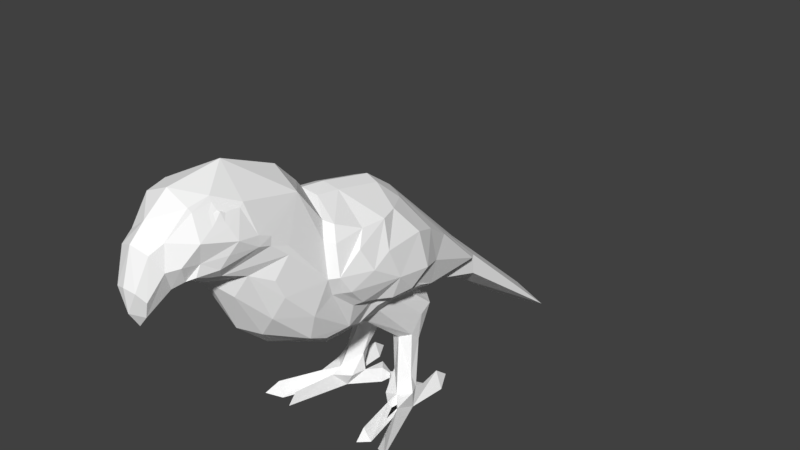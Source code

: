 # Source: ParrotAnimation.blend  (saved by Blender 2.79.0; exported with 4.5.12 LTS)
import bpy
from mathutils import Matrix  # noqa: F401  (used for matrix-valued properties, if any)

bpy.ops.wm.read_factory_settings(use_empty=True)
scene = bpy.context.scene
scene.name = 'Scene'

# ---- collections
col_collection_1 = bpy.data.collections.new('Collection 1'); scene.collection.children.link(col_collection_1)

# ---- materials (node trees are filled in below, after node groups)
mat_parrot_feathers = bpy.data.materials.new('Parrot Feathers')
mat_parrot_feathers.alpha_threshold = 0.0
mat_parrot_feathers.diffuse_color = (0.01726, 0.3838, 1.0, 1.0)
mat_parrot_feathers.roughness = 0.5
mat_parrot_fur = bpy.data.materials.new('Parrot Fur')
mat_parrot_fur.alpha_threshold = 0.0
mat_parrot_fur.diffuse_color = (1.0, 0.521, 0.001821, 1.0)
mat_parrot_fur.roughness = 0.5
mat_parrot_white = bpy.data.materials.new('Parrot White')
mat_parrot_white.alpha_threshold = 0.0
mat_parrot_white.roughness = 0.5
mat_parrot_eye = bpy.data.materials.new('Parrot Eye')
mat_parrot_eye.alpha_threshold = 0.0
mat_parrot_eye.diffuse_color = (0.01599, 0.01599, 0.01599, 1.0)
mat_parrot_eye.roughness = 0.5
mat_parrot_outline = bpy.data.materials.new('Parrot Outline')
mat_parrot_outline.alpha_threshold = 0.0
mat_parrot_outline.diffuse_color = (1.0, 1.0, 1.0, 1.0)
mat_parrot_outline.roughness = 0.5

# ---- material node trees
mat_parrot_feathers.use_nodes = True; mat_parrot_feathers.node_tree.nodes.clear()
_N = mat_parrot_feathers.node_tree.nodes; _L = mat_parrot_feathers.node_tree.links
n0 = _N.new('ShaderNodeOutputMaterial'); n0.name = 'Material Output'; n0.location = (300, 300)
n1 = _N.new('ShaderNodeBsdfDiffuse'); n1.name = 'Diffuse BSDF'; n1.location = (10, 300)
n1.inputs[0].default_value = (0.01764, 0.3813, 1.0, 1.0)
_L.new(n1.outputs[0], n0.inputs[0])
n0.is_active_output = True
mat_parrot_fur.use_nodes = True; mat_parrot_fur.node_tree.nodes.clear()
_N = mat_parrot_fur.node_tree.nodes; _L = mat_parrot_fur.node_tree.links
n0 = _N.new('ShaderNodeOutputMaterial'); n0.name = 'Material Output'; n0.location = (300, 300)
n1 = _N.new('ShaderNodeBsdfDiffuse'); n1.name = 'Diffuse BSDF'; n1.location = (10, 300)
n1.inputs[0].default_value = (1.0, 0.521, 0.001821, 1.0)
_L.new(n1.outputs[0], n0.inputs[0])
n0.is_active_output = True
mat_parrot_white.use_nodes = True; mat_parrot_white.node_tree.nodes.clear()
_N = mat_parrot_white.node_tree.nodes; _L = mat_parrot_white.node_tree.links
n0 = _N.new('ShaderNodeOutputMaterial'); n0.name = 'Material Output'; n0.location = (300, 300)
n1 = _N.new('ShaderNodeBsdfDiffuse'); n1.name = 'Diffuse BSDF'; n1.location = (10, 300)
_L.new(n1.outputs[0], n0.inputs[0])
n0.is_active_output = True
mat_parrot_eye.use_nodes = True; mat_parrot_eye.node_tree.nodes.clear()
_N = mat_parrot_eye.node_tree.nodes; _L = mat_parrot_eye.node_tree.links
n0 = _N.new('ShaderNodeOutputMaterial'); n0.name = 'Material Output'; n0.location = (300, 300)
n1 = _N.new('ShaderNodeBsdfDiffuse'); n1.name = 'Diffuse BSDF'; n1.location = (10, 300)
n1.inputs[0].default_value = (0.016, 0.016, 0.016, 1.0)
_L.new(n1.outputs[0], n0.inputs[0])
n0.is_active_output = True
mat_parrot_outline.use_nodes = True; mat_parrot_outline.node_tree.nodes.clear()
_N = mat_parrot_outline.node_tree.nodes; _L = mat_parrot_outline.node_tree.links
n0 = _N.new('ShaderNodeOutputMaterial'); n0.name = 'Material Output'; n0.location = (300, 300)
n1 = _N.new('ShaderNodeBsdfDiffuse'); n1.name = 'Diffuse BSDF'; n1.location = (10, 300)
n1.inputs[0].default_value = (1.0, 1.0, 1.0, 1.0)
_L.new(n1.outputs[0], n0.inputs[0])
n0.is_active_output = True

# ---- world
world_world = bpy.data.worlds.new('World'); scene.world = world_world
world_world.color = (0.05088, 0.05088, 0.05088)
world_world.use_sun_shadow = False
world_world.sun_shadow_jitter_overblur = 0.0
world_world.cycles.sampling_method = 'MANUAL'

# ---- meshes
me_parrot = bpy.data.meshes.new('Parrot')
me_parrot.from_pydata([(0.3512, 0.5355, 0.008905), (0.3277, 0.5771, 0.1201), (0.3277, 0.6593, 0.009444), (0.2524, 0.5846, 0.009262), (0.233, 0.5855, 0.1236), (0.3418, 0.6744, 0.07248), (0.3427, 0.899, 0.06573), (0.346, 0.9816, 0.0207), (0.3291, 0.9028, 0.01038), (0.3711, 0.8864, -0.0004723), (0.299, 0.577, 0.2418), (0.2009, 0.6272, 0.57), (0.3087, 0.4602, 0.08402), (0.2179, 0.5802, 0.2467), (0.1483, 0.6469, 0.5863), (0.1656, 0.7084, 0.5063), (0.2488, 0.703, 0.5108), (0.2488, 0.656, 0.595), (0.2011, 0.7094, 0.4823), (0.224, 0.4681, 0.07564), (0.2714, 0.4551, 0.006758), (0.3315, 0.4142, 0.008295), (0.3619, 0.5148, 0.1121), (0.06753, 0.6681, 0.008254), (0.1026, 0.7113, 0.0636), (0.07161, 0.6767, 0.06486), (0.1938, 0.5652, 0.06511), (0.3086, 0.3332, 0.05123), (0.3915, -0.02851, 0.01107), (0.3713, -0.08081, 0.0148), (0.3714, -0.03015, 0.04997), (0.413, 0.3185, 0.05189), (0.5518, -0.0266, 0.003472), (0.5719, -0.02097, 0.05383), (0.6169, -0.08571, 0.01171), (0.2159, 2.629, -0.05408), (0.1727, 1.574, 0.7454), (0.1555, 1.568, 0.8605), (0.1947, 1.083, 1.285), (0.1677, 0.1636, 0.9634), (0.2809, 0.714, 0.7615), (0.2635, 0.8256, 0.7897), (0.09849, 0.8421, 0.7441), (0.06587, 0.4452, 0.8135), (0.2976, 0.7929, 1.031), (0.2197, 1.072, 0.9435), (0.3516, 0.5846, 1.111), (0.05997, 0.6878, 0.9011), (0.1685, 0.7426, 0.9504), (0.1909, 0.9002, 0.7951), (0.251, 0.2475, 1.025), (0.276, 0.3931, 1.07), (0.3457, 0.1181, 1.161), (0.3455, 0.06845, 1.227), (0.3556, 0.02445, 1.246), (0.375, -0.1697, 1.313), (0.379, -0.4289, 1.622), (0.304, -0.3893, 1.856), (0.2501, -0.3448, 1.964), (0.2272, -0.5594, 2.252), (0.3198, -0.745, 1.985), (0.3029, -0.8805, 2.108), (0.302, -0.9912, 2.152), (0.2428, -1.042, 2.376), (0.1739, -1.238, 2.46), (0.1607, -1.387, 2.434), (0.3729, 0.313, 1.182), (0.2541, 0.5373, 1.089), (0.3564, -0.3697, 1.478), (0.3259, -0.1767, 1.117), (0.2708, -0.00889, 1.043), (0.05465, 2.634, -0.05661), (0.1634, -1.47, 2.015), (0.09749, -1.551, 1.967), (0.1985, -1.513, 2.121), (0.1358, -1.594, 2.098), (0.1223, -1.549, 2.258), (0.08289, -1.711, 1.925), (0.05856, -1.741, 1.984), (0.09384, -1.652, 2.206), (0.04387, -1.712, 1.816), (0.3029, -0.8806, 2.05), (0.216, -1.222, 1.969), (0.3244, -0.7448, 1.929), (0.3083, -0.9903, 2.09), (0.2531, -1.269, 2.033), (0.2101, -1.412, 2.028), (0.1315, -1.018, 1.677), (0.2327, -1.007, 1.873), (0.3022, -0.8468, 1.772), (0.3129, -0.7767, 1.618), (0.2498, -0.8228, 1.461), (0.1359, -0.8037, 1.291), (0.1501, -0.5364, 1.121), (0.2915, -0.5202, 1.178), (0.291, -0.366, 1.104), (0.1614, -0.223, 0.9537), (0.3435, -0.5432, 1.371), (0.2394, -1.06, 2.36), (0.2828, -1.212, 2.113), (0.3067, -1.153, 2.185), (0.2554, -1.402, 2.249), (0.168, -1.38, 2.417), (0.1799, -1.237, 2.44), (0.2143, -1.39, 2.107), (-0.3512, 0.5355, 0.008905), (-0.3277, 0.5771, 0.1201), (-0.3277, 0.6593, 0.009444), (-0.2524, 0.5846, 0.009262), (-0.233, 0.5855, 0.1236), (-0.3418, 0.6744, 0.07248), (-0.3427, 0.899, 0.06573), (-0.346, 0.9816, 0.0207), (-0.3291, 0.9028, 0.01038), (-0.3711, 0.8864, -0.0004723), (-0.299, 0.577, 0.2418), (-0.2009, 0.6272, 0.57), (-0.3087, 0.4602, 0.08402), (-0.2179, 0.5802, 0.2467), (-0.1483, 0.6469, 0.5863), (-0.1656, 0.7084, 0.5063), (-0.2488, 0.703, 0.5108), (-0.2488, 0.656, 0.595), (-0.2011, 0.7094, 0.4823), (-0.224, 0.4681, 0.07564), (-0.2714, 0.4551, 0.006758), (-0.3315, 0.4142, 0.008295), (-0.3619, 0.5148, 0.1121), (-0.06753, 0.6681, 0.008254), (-0.1026, 0.7113, 0.0636), (-0.07161, 0.6767, 0.06486), (-0.1938, 0.5652, 0.06511), (-0.3086, 0.3332, 0.05123), (-0.3915, -0.02851, 0.01107), (-0.3713, -0.08081, 0.0148), (-0.3714, -0.03015, 0.04997), (-0.413, 0.3185, 0.05189), (-0.5518, -0.0266, 0.003472), (-0.5719, -0.02097, 0.05383), (-0.6169, -0.08571, 0.01171), (0.0, 1.544, 0.69), (0.0, 2.566, -0.03924), (-0.2159, 2.629, -0.05408), (-0.1727, 1.574, 0.7454), (-0.1555, 1.568, 0.8605), (0.0, 2.563, 0.06159), (0.0, 1.504, 0.9865), (0.0, 0.6822, 1.768), (-0.1947, 1.083, 1.285), (0.4115, -0.3016, 1.492), (0.4319, -0.3549, 1.622), (0.3779, -0.07058, 1.84), (0.3809, 0.7542, 1.264), (0.4231, 0.4748, 1.218), (0.4108, 0.05319, 1.283), (0.4017, 0.09279, 1.266), (0.0, -0.02675, 2.049), (0.0, 0.4354, 1.946), (0.0, 0.2445, 0.9027), (-0.1677, 0.1636, 0.9634), (-0.2809, 0.714, 0.7615), (-0.2635, 0.8256, 0.7897), (-0.09849, 0.8421, 0.7441), (-0.06587, 0.4452, 0.8135), (0.0, 0.3957, 0.9251), (-0.2976, 0.7929, 1.031), (0.4771, 0.3607, 1.257), (-0.2197, 1.072, 0.9435), (0.3159, -0.2791, 1.93), (-0.3516, 0.5846, 1.111), (-0.05997, 0.6878, 0.9011), (-0.1685, 0.7426, 0.9504), (-0.1909, 0.9002, 0.7951), (-0.251, 0.2475, 1.025), (-0.276, 0.3931, 1.07), (-0.3457, 0.1181, 1.161), (-0.3455, 0.06845, 1.227), (0.3644, -0.3192, 1.833), (0.484, -0.07591, 1.57), (-0.3556, 0.02445, 1.246), (-0.375, -0.1697, 1.313), (0.432, -0.1551, 1.736), (0.5018, 0.189, 1.414), (0.487, 0.5154, 1.349), (-0.379, -0.4289, 1.622), (-0.304, -0.3893, 1.856), (-0.2501, -0.3448, 1.964), (0.0, -0.26, 2.083), (0.0, -0.3279, 2.164), (-0.2272, -0.5594, 2.252), (-0.3198, -0.745, 1.985), (-0.3029, -0.8805, 2.108), (-0.302, -0.9912, 2.152), (-0.2428, -1.042, 2.376), (0.0, -0.9672, 2.542), (0.0, -0.5116, 2.351), (-0.1739, -1.238, 2.46), (0.0, -1.381, 2.499), (-0.1607, -1.387, 2.434), (0.3548, 0.7171, 1.516), (0.4287, 0.4873, 1.613), (-0.3729, 0.313, 1.182), (-0.2541, 0.5373, 1.089), (-0.3564, -0.3697, 1.478), (-0.3259, -0.1767, 1.117), (-0.2708, -0.00889, 1.043), (-0.05465, 2.634, -0.05661), (-1.257e-10, -1.464, 1.939), (-0.1634, -1.47, 2.015), (-0.09749, -1.551, 1.967), (-0.1985, -1.513, 2.121), (-0.1358, -1.594, 2.098), (-0.1223, -1.549, 2.258), (-1.257e-10, -1.559, 2.356), (-0.08289, -1.711, 1.925), (-0.05856, -1.741, 1.984), (-1.257e-10, -1.741, 1.829), (-1.257e-10, -1.754, 2.002), (-1.257e-10, -1.712, 1.742), (-1.257e-10, -1.677, 2.246), (-0.09384, -1.652, 2.206), (-0.04387, -1.712, 1.816), (-1.257e-10, -1.672, 1.827), (-0.3029, -0.8806, 2.05), (-0.216, -1.222, 1.969), (-0.3244, -0.7448, 1.929), (-0.3083, -0.9903, 2.09), (-0.2531, -1.269, 2.033), (-0.2101, -1.412, 2.028), (0.0, -1.44, 1.942), (0.0, -1.309, 1.899), (0.0, -1.102, 1.782), (-0.1315, -1.018, 1.677), (-0.2327, -1.007, 1.873), (-0.3022, -0.8468, 1.772), (-0.3129, -0.7767, 1.618), (-0.2498, -0.8228, 1.461), (0.0, -0.8924, 1.326), (-0.1359, -0.8037, 1.291), (-0.1501, -0.5364, 1.121), (-0.2915, -0.5202, 1.178), (-0.291, -0.366, 1.104), (0.0, -0.6244, 1.088), (0.0, -0.1345, 0.8522), (-0.1614, -0.223, 0.9537), (-0.3435, -0.5432, 1.371), (-0.2394, -1.06, 2.36), (-0.2828, -1.212, 2.113), (-0.3067, -1.153, 2.185), (-0.2554, -1.402, 2.249), (-0.168, -1.38, 2.417), (-0.1799, -1.237, 2.44), (-0.2143, -1.39, 2.107), (0.08581, 0.7105, 0.0158), (-0.08566, 0.7106, 0.01581), (0.03151, 0.7235, 0.01519), (-0.03141, 0.7234, 0.01532), (0.2361, -1.142, 2.356), (0.2063, -1.231, 2.397), (0.2698, -1.189, 2.269), (0.2004, -1.281, 2.385), (0.2441, -1.299, 2.301), (-0.2361, -1.142, 2.356), (-0.2063, -1.231, 2.397), (-0.2698, -1.189, 2.269), (-0.2004, -1.281, 2.385), (-0.2441, -1.299, 2.301), (-0.2135, -1.3, 1.994), (0.2134, -1.306, 1.996), (-0.2892, -0.9171, 2.169), (0.2892, -0.9171, 2.169), (0.2345, -1.183, 2.355), (0.2196, -1.227, 2.375), (0.2513, -1.206, 2.311), (0.2343, -1.22, 2.364), (0.2166, -1.252, 2.369), (0.2384, -1.262, 2.327), (-0.2345, -1.183, 2.355), (-0.2196, -1.227, 2.375), (-0.2513, -1.206, 2.311), (-0.2343, -1.22, 2.364), (-0.2166, -1.252, 2.369), (-0.2384, -1.262, 2.327), (-0.09076, -0.201, 2.035), (-0.09076, 0.008957, 2.004), (-0.09076, 0.647, 1.752), (-0.09076, 0.4249, 1.912), (-0.4286, 0.4892, 1.611), (-0.3547, 0.719, 1.514), (-0.4869, 0.5173, 1.347), (-0.5017, 0.1908, 1.412), (-0.432, -0.1532, 1.734), (-0.4839, -0.07406, 1.568), (-0.3644, -0.3173, 1.831), (-0.3158, -0.2773, 1.928), (-0.477, 0.3625, 1.255), (-0.4017, 0.09464, 1.264), (-0.4108, 0.05504, 1.281), (-0.4231, 0.4767, 1.216), (-0.3808, 0.7561, 1.262), (-0.3779, -0.06873, 1.838), (-0.4319, -0.353, 1.62), (-0.4115, -0.2997, 1.49), (-0.3842, 0.1535, 1.827), (-0.4539, -0.2616, 1.491), (-0.3242, 0.3305, 1.816), (-0.1876, 0.5591, 1.773), (-0.266, 1.008, 1.317), (-0.3586, 0.7466, 1.082), (-0.2307, 1.444, 0.9347), (-0.4283, -0.1197, 1.342), (-0.4665, 0.1032, 1.632), (-0.4561, 0.1843, 1.257), (-0.4264, 0.3147, 1.224), (-0.4072, 0.5592, 1.16), (-0.2885, 0.9977, 1.009), (0.3842, 0.1517, 1.829), (0.454, -0.2634, 1.493), (0.3242, 0.3286, 1.818), (0.1876, 0.5573, 1.775), (0.2661, 1.006, 1.319), (0.09081, 0.007107, 2.007), (0.3587, 0.7448, 1.084), (0.2308, 1.442, 0.9368), (0.09081, 0.4231, 1.914), (0.4283, -0.1215, 1.344), (0.4665, 0.1013, 1.634), (0.09081, -0.2028, 2.037), (0.4561, 0.1824, 1.259), (0.4264, 0.3129, 1.227), (0.09081, 0.6452, 1.754), (0.4072, 0.5574, 1.162)], [], [(2, 0, 3), (4, 2, 3), (5, 2, 4), (5, 4, 1), (9, 7, 6), (8, 7, 9), (8, 6, 7), (0, 9, 6), (0, 6, 5), (2, 9, 0), (2, 8, 9), (2, 5, 8), (6, 8, 5), (5, 1, 0), (11, 12, 10), (13, 12, 11), (14, 13, 11), (15, 13, 14), (17, 10, 16), (11, 10, 17), (13, 15, 18), (26, 19, 13), (20, 19, 26), (21, 20, 0), (22, 1, 10), (22, 0, 1), (20, 3, 0), (23, 3, 20), (23, 253, 3), (26, 24, 25), (4, 18, 16), (4, 16, 1), (4, 3, 26), (24, 26, 3), (24, 253, 255), (16, 10, 1), (18, 4, 13), (4, 26, 13), (20, 26, 23), (25, 23, 26), (130, 128, 256), (10, 12, 22), (28, 27, 30), (28, 21, 27), (29, 20, 21), (29, 21, 28), (29, 28, 30), (30, 27, 29), (29, 27, 20), (27, 21, 12), (27, 19, 20), (27, 12, 19), (31, 12, 21), (32, 31, 21), (33, 31, 32), (33, 32, 34), (0, 34, 32), (31, 34, 0), (31, 22, 12), (0, 22, 31), (21, 0, 32), (34, 31, 33), (19, 12, 13), (14, 42, 15), (37, 36, 35), (145, 37, 35), (146, 37, 145), (35, 71, 145), (35, 141, 71), (147, 38, 146), (43, 42, 14), (164, 42, 43), (164, 43, 158), (65, 76, 102), (65, 213, 76), (45, 37, 44), (37, 146, 38), (45, 36, 37), (48, 42, 47), (49, 42, 48), (41, 49, 48), (50, 17, 40), (51, 50, 40), (59, 61, 60), (62, 61, 270), (63, 62, 270), (194, 63, 59), (195, 59, 188), (194, 59, 195), (64, 63, 194), (197, 64, 194), (65, 64, 197), (57, 59, 60), (58, 59, 57), (187, 188, 59), (187, 59, 58), (67, 51, 41), (67, 41, 48), (40, 41, 51), (66, 53, 52), (46, 322, 331), (58, 327, 187), (157, 321, 324), (156, 327, 321), (38, 323, 37), (56, 177, 57), (66, 155, 53), (55, 149, 68), (57, 60, 56), (68, 150, 56), (54, 155, 154), (147, 320, 38), (54, 325, 55), (55, 68, 69), (69, 54, 55), (54, 69, 70), (54, 70, 53), (57, 168, 58), (52, 53, 70), (39, 17, 50), (66, 331, 329), (44, 323, 322), (157, 330, 147), (43, 39, 158), (11, 39, 43), (17, 39, 11), (14, 11, 43), (36, 140, 35), (141, 35, 140), (73, 207, 72), (74, 73, 72), (75, 73, 74), (76, 75, 74), (79, 75, 76), (213, 79, 76), (219, 79, 213), (80, 218, 222), (78, 80, 77), (216, 80, 78), (217, 216, 78), (78, 219, 217), (79, 219, 78), (77, 79, 78), (75, 79, 77), (80, 75, 77), (73, 80, 222), (73, 75, 80), (207, 73, 222), (216, 218, 80), (81, 82, 83), (84, 82, 81), (85, 82, 84), (86, 268, 85), (89, 83, 88), (83, 82, 88), (230, 88, 82), (231, 88, 230), (87, 88, 231), (90, 89, 88), (91, 90, 88), (92, 91, 87), (237, 92, 87), (237, 87, 231), (91, 88, 87), (92, 237, 242), (93, 92, 242), (94, 92, 93), (95, 94, 93), (96, 242, 243), (93, 242, 96), (93, 96, 95), (91, 92, 94), (97, 90, 91), (97, 91, 94), (86, 230, 268), (86, 229, 230), (251, 265, 250), (249, 264, 248), (101, 259, 261), (250, 266, 249), (104, 100, 101), (99, 100, 104), (164, 47, 42), (41, 18, 49), (17, 16, 40), (16, 41, 40), (42, 18, 15), (103, 260, 258), (86, 207, 229), (74, 104, 101), (101, 76, 74), (104, 85, 99), (86, 104, 72), (98, 64, 103), (102, 64, 65), (98, 62, 63), (85, 84, 99), (84, 100, 99), (84, 61, 62), (60, 81, 83), (56, 60, 83), (83, 89, 56), (90, 56, 89), (97, 56, 90), (56, 97, 68), (68, 97, 69), (97, 94, 69), (95, 69, 94), (96, 69, 95), (69, 96, 70), (243, 39, 96), (96, 39, 70), (70, 50, 52), (66, 50, 51), (46, 51, 67), (44, 67, 48), (44, 48, 45), (48, 47, 45), (36, 45, 140), (45, 47, 140), (107, 108, 105), (109, 108, 107), (110, 109, 107), (110, 106, 109), (114, 111, 112), (113, 114, 112), (113, 112, 111), (105, 111, 114), (105, 110, 111), (107, 105, 114), (107, 114, 113), (107, 113, 110), (111, 110, 113), (110, 105, 106), (116, 115, 117), (118, 116, 117), (119, 116, 118), (120, 119, 118), (122, 121, 115), (116, 122, 115), (118, 123, 120), (131, 118, 124), (125, 131, 124), (126, 105, 125), (127, 115, 106), (127, 106, 105), (125, 105, 108), (128, 125, 108), (128, 108, 254), (131, 130, 129), (109, 121, 123), (109, 106, 121), (109, 131, 108), (129, 108, 131), (128, 254, 256), (121, 106, 115), (123, 118, 109), (109, 118, 131), (125, 128, 131), (130, 131, 128), (253, 23, 255), (115, 127, 117), (133, 135, 132), (133, 132, 126), (134, 126, 125), (134, 133, 126), (134, 135, 133), (135, 134, 132), (134, 125, 132), (132, 117, 126), (132, 125, 124), (132, 124, 117), (136, 126, 117), (137, 126, 136), (138, 137, 136), (138, 139, 137), (105, 137, 139), (136, 105, 139), (136, 117, 127), (105, 136, 127), (126, 137, 105), (139, 138, 136), (124, 118, 117), (119, 120, 162), (144, 142, 143), (145, 142, 144), (146, 145, 144), (142, 145, 206), (142, 206, 141), (147, 146, 148), (182, 183, 200), (182, 166, 183), (328, 155, 329), (331, 153, 329), (329, 166, 328), (329, 153, 166), (166, 182, 328), (200, 326, 182), (326, 316, 178), (168, 321, 327), (150, 181, 151), (149, 325, 317), (163, 119, 162), (164, 163, 162), (164, 158, 163), (198, 250, 212), (213, 198, 212), (317, 325, 182), (325, 154, 182), (182, 154, 328), (144, 148, 146), (167, 144, 143), (322, 153, 331), (171, 170, 162), (172, 171, 162), (161, 171, 172), (173, 160, 122), (174, 160, 173), (323, 152, 322), (152, 323, 320), (321, 151, 316), (321, 168, 151), (324, 316, 318), (189, 190, 191), (192, 269, 191), (193, 269, 192), (194, 189, 193), (195, 188, 189), (194, 195, 189), (196, 194, 193), (197, 194, 196), (198, 197, 196), (185, 190, 189), (186, 185, 189), (187, 189, 188), (187, 186, 189), (324, 321, 316), (318, 319, 324), (324, 319, 330), (166, 153, 183), (183, 199, 200), (153, 152, 183), (183, 152, 199), (202, 161, 174), (202, 171, 161), (160, 174, 161), (201, 175, 176), (152, 320, 199), (199, 320, 330), (147, 307, 285), (179, 310, 297), (157, 284, 156), (180, 302, 310), (201, 314, 169), (156, 283, 187), (169, 308, 165), (185, 294, 293), (186, 283, 294), (185, 184, 190), (179, 296, 176), (148, 309, 307), (167, 309, 144), (165, 315, 167), (180, 204, 203), (204, 180, 179), (179, 205, 204), (179, 176, 205), (201, 296, 313), (175, 205, 176), (159, 173, 122), (203, 301, 302), (184, 293, 301), (157, 285, 286), (163, 158, 159), (116, 163, 159), (122, 116, 159), (119, 163, 116), (143, 142, 140), (141, 140, 142), (209, 208, 207), (210, 208, 209), (211, 210, 209), (212, 210, 211), (220, 212, 211), (213, 212, 220), (219, 213, 220), (221, 222, 218), (215, 214, 221), (216, 215, 221), (217, 215, 216), (215, 217, 219), (220, 215, 219), (214, 215, 220), (211, 214, 220), (221, 214, 211), (209, 222, 221), (209, 221, 211), (207, 222, 209), (216, 221, 218), (223, 225, 224), (226, 223, 224), (227, 226, 224), (228, 227, 267), (234, 233, 225), (225, 233, 224), (230, 224, 233), (231, 230, 233), (232, 231, 233), (235, 233, 234), (236, 233, 235), (238, 232, 236), (237, 232, 238), (237, 231, 232), (236, 232, 233), (238, 242, 237), (239, 242, 238), (240, 239, 238), (241, 239, 240), (244, 243, 242), (239, 244, 242), (239, 241, 244), (236, 240, 238), (245, 236, 235), (245, 240, 236), (228, 267, 230), (228, 230, 229), (102, 261, 260), (251, 262, 263), (246, 264, 262), (98, 259, 100), (252, 249, 248), (247, 252, 248), (164, 162, 170), (161, 123, 121), (122, 160, 121), (121, 160, 161), (162, 123, 172), (103, 257, 98), (228, 207, 208), (252, 210, 249), (212, 249, 210), (252, 227, 228), (228, 208, 252), (196, 246, 251), (250, 196, 251), (246, 192, 248), (227, 247, 226), (248, 226, 247), (226, 191, 223), (190, 223, 191), (184, 225, 190), (225, 184, 234), (235, 234, 184), (245, 235, 184), (184, 203, 245), (203, 204, 245), (245, 204, 240), (241, 240, 204), (244, 241, 204), (204, 205, 244), (159, 243, 244), (244, 205, 159), (173, 205, 175), (173, 201, 174), (174, 169, 202), (202, 165, 171), (165, 167, 171), (171, 167, 170), (143, 140, 167), (167, 140, 170), (47, 164, 140), (140, 164, 170), (129, 130, 256), (253, 24, 3), (23, 25, 255), (254, 108, 129), (25, 24, 255), (254, 129, 256), (141, 206, 145), (145, 71, 141), (260, 276, 275), (265, 282, 266), (261, 273, 276), (258, 271, 257), (266, 279, 264), (263, 277, 278), (258, 275, 272), (263, 281, 265), (257, 273, 259), (262, 279, 277), (65, 197, 213), (251, 263, 265), (249, 266, 264), (101, 100, 259), (250, 265, 266), (41, 16, 18), (42, 49, 18), (103, 102, 260), (86, 72, 207), (74, 72, 104), (101, 102, 76), (104, 86, 85), (98, 63, 64), (102, 103, 64), (98, 100, 62), (84, 62, 100), (84, 81, 61), (60, 61, 81), (243, 158, 39), (70, 39, 50), (66, 52, 50), (46, 66, 51), (44, 46, 67), (213, 197, 198), (102, 101, 261), (251, 246, 262), (246, 248, 264), (98, 257, 259), (161, 172, 123), (162, 120, 123), (103, 258, 257), (228, 229, 207), (252, 208, 210), (212, 250, 249), (252, 247, 227), (196, 193, 246), (250, 198, 196), (246, 193, 192), (248, 192, 226), (226, 192, 191), (190, 225, 223), (159, 158, 243), (173, 159, 205), (173, 175, 201), (174, 201, 169), (202, 169, 165), (230, 267, 224), (267, 227, 224), (85, 268, 82), (268, 230, 82), (274, 273, 271), (191, 269, 189), (269, 193, 189), (270, 61, 59), (270, 59, 63), (272, 275, 274), (274, 271, 272), (276, 274, 275), (274, 276, 273), (280, 277, 279), (278, 280, 281), (280, 278, 277), (282, 281, 280), (280, 279, 282), (260, 261, 276), (265, 281, 282), (261, 259, 273), (258, 272, 271), (266, 282, 279), (263, 262, 277), (258, 260, 275), (263, 278, 281), (257, 271, 273), (262, 264, 279), (288, 285, 307), (299, 288, 307), (289, 288, 299), (298, 289, 299), (289, 287, 288), (295, 289, 298), (286, 285, 306), (305, 286, 306), (286, 303, 284), (286, 305, 303), (284, 300, 294), (284, 303, 300), (299, 307, 309), (309, 308, 299), (315, 308, 309), (308, 314, 298), (290, 312, 297), (310, 290, 297), (304, 290, 310), (302, 304, 310), (301, 300, 291), (294, 283, 284), (311, 292, 303), (287, 290, 311), (295, 312, 290), (313, 295, 298), (313, 312, 295), (314, 313, 298), (312, 313, 296), (290, 289, 295), (290, 287, 289), (287, 305, 306), (287, 306, 288), (305, 287, 311), (311, 303, 305), (294, 300, 293), (292, 290, 304), (292, 311, 290), (293, 300, 301), (300, 303, 291), (291, 303, 292), (292, 301, 291), (292, 304, 301), (296, 297, 312), (304, 302, 301), (288, 306, 285), (299, 308, 298), (200, 319, 318), (200, 199, 319), (318, 326, 200), (326, 318, 316), (168, 177, 151), (178, 317, 182), (178, 182, 326), (177, 150, 151), (151, 181, 316), (181, 178, 316), (178, 181, 150), (178, 150, 317), (155, 328, 154), (317, 150, 149), (199, 330, 319), (152, 153, 322), (46, 44, 322), (58, 168, 327), (157, 156, 321), (156, 187, 327), (38, 320, 323), (56, 150, 177), (66, 329, 155), (55, 325, 149), (68, 149, 150), (54, 53, 155), (147, 330, 320), (54, 154, 325), (57, 177, 168), (66, 46, 331), (44, 37, 323), (157, 324, 330), (147, 148, 307), (179, 180, 310), (157, 286, 284), (180, 203, 302), (201, 313, 314), (156, 284, 283), (169, 314, 308), (185, 186, 294), (186, 187, 283), (179, 297, 296), (148, 144, 309), (167, 315, 309), (165, 308, 315), (201, 176, 296), (203, 184, 301), (184, 185, 293), (157, 147, 285)])
me_parrot.polygons.foreach_set('material_index', [3, 3, 3, 3, 3, 3, 3, 3, 3, 3, 3, 3, 3, 3, 3, 3, 3, 3, 3, 3, 3, 3, 3, 3, 3, 3, 3, 3, 3, 3, 3, 3, 3, 3, 3, 3, 3, 3, 3, 3, 3, 3, 3, 3, 3, 3, 3, 3, 3, 3, 3, 3, 3, 3, 3, 3, 3, 3, 3, 3, 3, 3, 3, 1, 0, 0, 0, 0, 0, 0, 1, 1, 1, 2, 2, 0, 0, 0, 1, 1, 1, 1, 1, 0, 1, 1, 0, 0, 0, 0, 0, 0, 0, 0, 0, 0, 1, 1, 1, 1, 0, 0, 0, 0, 0, 0, 0, 0, 0, 0, 0, 0, 0, 1, 1, 1, 1, 0, 1, 1, 0, 0, 0, 1, 1, 1, 1, 0, 0, 3, 3, 3, 3, 3, 3, 3, 3, 3, 3, 3, 3, 3, 3, 3, 3, 3, 3, 3, 3, 1, 1, 1, 1, 1, 1, 1, 1, 1, 1, 1, 1, 1, 1, 1, 1, 1, 1, 1, 1, 1, 1, 1, 1, 1, 1, 1, 2, 2, 2, 2, 2, 1, 1, 1, 1, 1, 1, 2, 1, 2, 2, 1, 3, 2, 2, 1, 1, 1, 1, 1, 1, 1, 1, 1, 1, 1, 1, 1, 1, 1, 1, 1, 1, 1, 1, 1, 1, 1, 0, 1, 3, 3, 3, 3, 3, 3, 3, 3, 3, 3, 3, 3, 3, 3, 3, 3, 3, 3, 3, 3, 3, 3, 3, 3, 3, 3, 3, 3, 3, 3, 3, 3, 3, 3, 3, 3, 3, 3, 3, 3, 3, 3, 3, 3, 3, 3, 3, 3, 3, 3, 3, 3, 3, 3, 3, 3, 3, 3, 3, 3, 3, 3, 3, 1, 0, 0, 0, 0, 0, 0, 0, 0, 0, 0, 0, 0, 0, 0, 0, 0, 0, 0, 1, 1, 1, 2, 2, 0, 0, 0, 0, 0, 0, 1, 1, 1, 1, 1, 0, 0, 0, 0, 0, 0, 1, 1, 0, 0, 0, 0, 0, 0, 0, 0, 0, 0, 0, 0, 0, 0, 0, 0, 0, 1, 1, 1, 1, 0, 0, 0, 0, 0, 0, 0, 0, 0, 0, 0, 0, 0, 0, 0, 0, 1, 1, 1, 1, 0, 1, 1, 0, 0, 0, 1, 1, 1, 1, 0, 0, 3, 3, 3, 3, 3, 3, 3, 3, 3, 3, 3, 3, 3, 3, 3, 3, 3, 3, 3, 3, 1, 1, 1, 1, 1, 1, 1, 1, 1, 1, 1, 1, 1, 1, 1, 1, 1, 1, 1, 1, 1, 1, 1, 1, 1, 1, 1, 2, 2, 2, 2, 2, 1, 1, 1, 1, 1, 1, 2, 3, 2, 2, 1, 3, 2, 2, 1, 1, 1, 1, 1, 1, 1, 1, 1, 1, 1, 1, 1, 1, 1, 1, 1, 1, 1, 1, 1, 1, 1, 0, 1, 1, 1, 3, 3, 3, 3, 3, 3, 0, 0, 2, 2, 2, 2, 2, 2, 2, 2, 2, 2, 2, 2, 2, 2, 2, 1, 1, 2, 3, 3, 2, 1, 2, 2, 1, 1, 1, 1, 1, 1, 1, 1, 1, 2, 2, 2, 2, 2, 1, 1, 2, 1, 3, 2, 1, 2, 2, 1, 1, 1, 1, 1, 1, 1, 1, 1, 1, 1, 1, 1, 3, 0, 0, 0, 0, 3, 3, 3, 3, 3, 3, 3, 3, 3, 2, 2, 2, 2, 2, 2, 2, 2, 2, 2, 0, 0, 0, 0, 0, 0, 0, 0, 0, 0, 0, 0, 0, 0, 0, 0, 0, 0, 0, 0, 0, 0, 0, 0, 0, 0, 0, 0, 0, 0, 0, 0, 0, 0, 0, 0, 0, 0, 0, 0, 0, 0, 0, 0, 0, 0, 0, 0, 0, 0, 0, 0, 0, 0, 0, 0, 0, 0, 0, 0, 0, 0, 0, 0, 0, 0, 0, 0, 0, 0, 0, 0, 0, 0, 0, 0, 0, 0, 0, 0, 0, 0, 0, 0, 0, 0, 0, 0, 0, 0, 0, 0, 0, 0, 0, 0])
me_parrot.materials.append(mat_parrot_feathers)
me_parrot.materials.append(mat_parrot_fur)
me_parrot.materials.append(mat_parrot_white)
me_parrot.materials.append(mat_parrot_eye)
me_parrot.use_remesh_preserve_volume = False
me_parrot.use_remesh_preserve_attributes = False
me_parrot.use_mirror_vertex_groups = False
me_parrot.update()
me_parrot_outline = bpy.data.meshes.new('Parrot Outline')
me_parrot_outline.from_pydata([(0.3852, 0.543, -0.02697), (0.366, 0.6048, 0.1362), (0.2979, 0.673, -0.02832), (0.2455, 0.6099, -0.03332), (0.2146, 0.632, 0.1236), (0.3596, 0.7071, 0.1059), (0.3395, 0.9094, 0.1145), (0.3459, 1.032, 0.01796), (0.287, 0.9096, -0.01569), (0.4093, 0.8916, -0.03229), (0.3455, 0.5658, 0.2565), (0.2047, 0.5787, 0.5585), (0.3078, 0.431, 0.1246), (0.1701, 0.5656, 0.2469), (0.1055, 0.629, 0.5676), (0.1262, 0.7307, 0.4849), (0.2876, 0.733, 0.5011), (0.2942, 0.6366, 0.5875), (0.1997, 0.7543, 0.4603), (0.1848, 0.4377, 0.08177), (0.2488, 0.4438, -0.03639), (0.3341, 0.4001, -0.03962), (0.4067, 0.5133, 0.1343), (0.03816, 0.6462, -0.02576), (0.1145, 0.7489, 0.09439), (0.04151, 0.6646, 0.1029), (0.1512, 0.5681, 0.09105), (0.3018, 0.3229, 0.09969), (0.4339, -0.03297, -0.01506), (0.3679, -0.1299, 0.005715), (0.3694, -0.04339, 0.09814), (0.4157, 0.3132, 0.1015), (0.5204, -0.05073, -0.02698), (0.577, -0.03093, 0.1026), (0.6459, -0.126, 0.005286), (0.2528, 2.655, -0.07575), (0.2171, 1.564, 0.7249), (0.1922, 1.592, 0.8845), (0.2125, 1.115, 1.32), (0.1936, 0.1554, 0.9214), (0.3308, 0.716, 0.7594), (0.3056, 0.852, 0.7952), (0.06032, 0.8735, 0.7365), (0.03033, 0.4319, 0.7809), (0.3269, 0.7863, 0.9907), (0.252, 1.067, 0.9056), (0.3772, 0.5771, 1.069), (0.04305, 0.6997, 0.8556), (0.2058, 0.7705, 0.9322), (0.1951, 0.9493, 0.8038), (0.2928, 0.2403, 0.9982), (0.3206, 0.3914, 1.048), (0.3924, 0.1114, 1.144), (0.3875, 0.06073, 1.201), (0.3959, 0.0206, 1.216), (0.4182, -0.1834, 1.292), (0.4267, -0.444, 1.623), (0.3494, -0.3966, 1.875), (0.2863, -0.3354, 1.997), (0.2637, -0.5405, 2.28), (0.369, -0.7439, 1.993), (0.3521, -0.8777, 2.116), (0.3509, -0.9879, 2.162), (0.286, -1.042, 2.401), (0.2087, -1.244, 2.495), (0.1941, -1.407, 2.465), (0.4087, 0.3071, 1.148), (0.293, 0.5417, 1.058), (0.403, -0.3821, 1.465), (0.3703, -0.1793, 1.094), (0.3095, -0.008985, 1.012), (0.04158, 2.673, -0.08501), (0.1992, -1.483, 1.983), (0.1357, -1.548, 1.935), (0.2424, -1.536, 2.115), (0.18, -1.617, 2.095), (0.1565, -1.578, 2.28), (0.1266, -1.733, 1.914), (0.08558, -1.783, 1.987), (0.1277, -1.684, 2.224), (0.08476, -1.721, 1.789), (0.3524, -0.8869, 2.046), (0.2497, -1.234, 1.935), (0.3737, -0.7531, 1.93), (0.3574, -0.9925, 2.081), (0.2983, -1.281, 2.015), (0.2498, -1.435, 2.008), (0.1539, -1.059, 1.661), (0.2723, -1.031, 1.854), (0.349, -0.8642, 1.77), (0.3594, -0.7939, 1.612), (0.286, -0.8525, 1.444), (0.1586, -0.8367, 1.261), (0.1708, -0.5595, 1.081), (0.3278, -0.5389, 1.149), (0.3279, -0.3793, 1.073), (0.1877, -0.2339, 0.9126), (0.3914, -0.5537, 1.362), (0.2869, -1.07, 2.372), (0.3307, -1.224, 2.106), (0.3563, -1.158, 2.19), (0.3012, -1.42, 2.257), (0.2123, -1.394, 2.435), (0.2259, -1.245, 2.458), (0.2615, -1.404, 2.098), (-0.3852, 0.543, -0.02697), (-0.366, 0.6048, 0.1362), (-0.2979, 0.673, -0.02832), (-0.2455, 0.6099, -0.03332), (-0.2146, 0.632, 0.1236), (-0.3596, 0.7071, 0.1059), (-0.3395, 0.9094, 0.1145), (-0.3459, 1.032, 0.01796), (-0.287, 0.9096, -0.01569), (-0.4093, 0.8916, -0.03229), (-0.3455, 0.5658, 0.2565), (-0.2047, 0.5787, 0.5585), (-0.3078, 0.431, 0.1246), (-0.1701, 0.5656, 0.2469), (-0.1055, 0.629, 0.5676), (-0.1262, 0.7307, 0.4849), (-0.2876, 0.733, 0.5011), (-0.2942, 0.6366, 0.5875), (-0.1997, 0.7543, 0.4603), (-0.1848, 0.4377, 0.08177), (-0.2488, 0.4438, -0.03639), (-0.3341, 0.4001, -0.03962), (-0.4067, 0.5133, 0.1343), (-0.03818, 0.6462, -0.02577), (-0.1146, 0.7489, 0.09439), (-0.04153, 0.6646, 0.1029), (-0.1512, 0.5681, 0.09105), (-0.3018, 0.3229, 0.09969), (-0.4339, -0.03297, -0.01506), (-0.3679, -0.1299, 0.005715), (-0.3694, -0.04339, 0.09814), (-0.4157, 0.3132, 0.1015), (-0.5204, -0.05073, -0.02698), (-0.577, -0.03093, 0.1026), (-0.6459, -0.126, 0.005286), (1.608e-09, 1.521, 0.6457), (0.0, 2.564, -0.0892), (-0.2528, 2.655, -0.07575), (-0.2171, 1.564, 0.7249), (-0.1922, 1.592, 0.8845), (5.041e-10, 2.601, 0.0938), (1.494e-09, 1.538, 1.024), (-8.521e-05, 0.7143, 1.807), (-0.2126, 1.115, 1.319), (0.4457, -0.3301, 1.469), (0.4769, -0.3764, 1.625), (0.4158, -0.06964, 1.872), (0.4286, 0.769, 1.264), (0.4689, 0.4807, 1.199), (0.4476, 0.04308, 1.251), (0.4269, 0.08092, 1.225), (-0.0004096, -0.01818, 2.098), (-0.0002666, 0.4557, 1.992), (2.428e-10, 0.2348, 0.8536), (-0.1936, 0.1554, 0.9214), (-0.3308, 0.716, 0.7594), (-0.3056, 0.852, 0.7952), (-0.06032, 0.8735, 0.7365), (-0.03033, 0.4319, 0.7809), (1.001e-09, 0.4001, 0.8753), (-0.3264, 0.7861, 0.9903), (0.5191, 0.3612, 1.23), (-0.2513, 1.067, 0.905), (0.3506, -0.2845, 1.966), (-0.3767, 0.5769, 1.068), (-0.04305, 0.6997, 0.8556), (-0.2058, 0.7705, 0.9322), (-0.1951, 0.9493, 0.8038), (-0.2928, 0.2403, 0.9982), (-0.3206, 0.3914, 1.048), (-0.3924, 0.1114, 1.144), (-0.3873, 0.06062, 1.2), (0.4073, -0.3343, 1.853), (0.5335, -0.07945, 1.577), (-0.3956, 0.02043, 1.216), (-0.4181, -0.1836, 1.292), (0.475, -0.1644, 1.76), (0.5516, 0.1867, 1.411), (0.5353, 0.5276, 1.344), (-0.4268, -0.4437, 1.623), (-0.3496, -0.3961, 1.875), (-0.2864, -0.3349, 1.997), (-0.0001689, -0.2373, 2.127), (1.079e-09, -0.2903, 2.197), (-0.2637, -0.5405, 2.28), (-0.369, -0.7439, 1.993), (-0.3521, -0.8777, 2.116), (-0.3509, -0.9879, 2.162), (-0.286, -1.042, 2.401), (-6.147e-10, -0.9579, 2.591), (1.13e-09, -0.4839, 2.392), (-0.2087, -1.244, 2.495), (0.0, -1.4, 2.545), (-0.1941, -1.407, 2.465), (0.3907, 0.743, 1.539), (0.4703, 0.5028, 1.636), (-0.4083, 0.307, 1.148), (-0.293, 0.5417, 1.058), (-0.4031, -0.3821, 1.465), (-0.3703, -0.1793, 1.094), (-0.3095, -0.008985, 1.012), (-0.04158, 2.673, -0.08501), (-8.941e-10, -1.452, 1.891), (-0.1992, -1.483, 1.983), (-0.1357, -1.548, 1.935), (-0.2424, -1.536, 2.115), (-0.18, -1.617, 2.095), (-0.1565, -1.578, 2.28), (1.431e-10, -1.594, 2.392), (-0.1266, -1.733, 1.914), (-0.08558, -1.783, 1.987), (-1.796e-09, -1.79, 1.818), (1.414e-09, -1.803, 2.009), (-1.257e-10, -1.715, 1.692), (7.358e-10, -1.718, 2.275), (-0.1277, -1.684, 2.224), (-0.08476, -1.721, 1.789), (-1.257e-10, -1.637, 1.792), (-0.3524, -0.8869, 2.046), (-0.2497, -1.234, 1.935), (-0.3737, -0.7531, 1.93), (-0.3574, -0.9925, 2.081), (-0.2983, -1.281, 2.015), (-0.2498, -1.435, 2.008), (-4.979e-10, -1.444, 1.893), (-2.942e-09, -1.328, 1.853), (-1.276e-10, -1.141, 1.751), (-0.1539, -1.059, 1.661), (-0.2723, -1.031, 1.854), (-0.349, -0.8642, 1.77), (-0.3594, -0.7939, 1.612), (-0.286, -0.8525, 1.444), (6.696e-10, -0.9333, 1.298), (-0.1586, -0.8367, 1.261), (-0.1708, -0.5595, 1.081), (-0.3278, -0.5389, 1.149), (-0.3279, -0.3793, 1.073), (8.07e-10, -0.6514, 1.046), (5.961e-10, -0.1406, 0.8026), (-0.1877, -0.2339, 0.9126), (-0.3914, -0.5537, 1.362), (-0.2869, -1.07, 2.372), (-0.3307, -1.224, 2.106), (-0.3563, -1.158, 2.19), (-0.3012, -1.42, 2.257), (-0.2123, -1.394, 2.435), (-0.2259, -1.245, 2.458), (-0.2615, -1.404, 2.098), (0.1003, 0.745, -0.01736), (-0.1001, 0.7452, -0.01731), (-0.008308, 0.7501, 0.0007645), (0.008485, 0.7499, 0.0009916), (0.2807, -1.145, 2.379), (0.2492, -1.238, 2.421), (0.3159, -1.192, 2.288), (0.2436, -1.289, 2.409), (0.2888, -1.306, 2.322), (-0.2807, -1.145, 2.379), (-0.2492, -1.238, 2.421), (-0.3159, -1.192, 2.288), (-0.2436, -1.289, 2.409), (-0.2888, -1.306, 2.322), (-0.2435, -1.313, 1.956), (0.2434, -1.318, 1.958), (-0.3369, -0.912, 2.183), (0.3369, -0.912, 2.183), (0.279, -1.184, 2.377), (0.2582, -1.234, 2.406), (0.298, -1.21, 2.328), (0.2735, -1.221, 2.395), (0.2578, -1.265, 2.394), (0.2831, -1.271, 2.347), (-0.279, -1.184, 2.377), (-0.2582, -1.234, 2.406), (-0.298, -1.21, 2.328), (-0.2735, -1.221, 2.395), (-0.2578, -1.265, 2.394), (-0.2831, -1.271, 2.347), (-0.1123, -0.196, 2.08), (-0.1122, 0.01707, 2.049), (-0.1097, 0.6767, 1.787), (-0.1109, 0.4435, 1.953), (-0.4703, 0.5047, 1.634), (-0.3907, 0.7448, 1.537), (-0.5352, 0.5294, 1.342), (-0.5516, 0.1885, 1.409), (-0.475, -0.1626, 1.758), (-0.5334, -0.0776, 1.575), (-0.4075, -0.332, 1.851), (-0.3507, -0.2821, 1.964), (-0.5191, 0.363, 1.227), (-0.4264, 0.08269, 1.223), (-0.4473, 0.04479, 1.249), (-0.4688, 0.4826, 1.197), (-0.4286, 0.7709, 1.262), (-0.4157, -0.06779, 1.87), (-0.477, -0.3743, 1.623), (-0.4457, -0.3282, 1.467), (-0.422, 0.1622, 1.858), (-0.4962, -0.2826, 1.475), (-0.3563, 0.3449, 1.851), (-0.2106, 0.5855, 1.809), (-0.2994, 1.034, 1.343), (-0.401, 0.7468, 1.055), (-0.2749, 1.468, 0.9334), (-0.4681, -0.1324, 1.315), (-0.5138, 0.1059, 1.648), (-0.4901, 0.172, 1.222), (-0.4555, 0.3085, 1.184), (-0.4541, 0.5642, 1.144), (-0.3208, 0.9953, 0.9714), (0.4221, 0.1603, 1.86), (0.4962, -0.2845, 1.477), (0.3564, 0.3431, 1.853), (0.2106, 0.5837, 1.811), (0.2994, 1.033, 1.345), (0.1118, 0.01524, 2.051), (0.4013, 0.7452, 1.058), (0.275, 1.466, 0.936), (0.1107, 0.4416, 1.956), (0.4683, -0.1343, 1.317), (0.5139, 0.104, 1.65), (0.112, -0.1982, 2.082), (0.4901, 0.1701, 1.224), (0.4559, 0.3067, 1.187), (0.1096, 0.6749, 1.79), (0.4543, 0.5625, 1.146)], [], [(2, 3, 0), (4, 3, 2), (5, 4, 2), (5, 1, 4), (9, 6, 7), (8, 9, 7), (8, 7, 6), (0, 6, 9), (0, 5, 6), (2, 0, 9), (2, 9, 8), (2, 8, 5), (6, 5, 8), (5, 0, 1), (11, 10, 12), (13, 11, 12), (14, 11, 13), (15, 14, 13), (17, 16, 10), (11, 17, 10), (13, 18, 15), (26, 13, 19), (20, 26, 19), (21, 0, 20), (22, 10, 1), (22, 1, 0), (20, 0, 3), (23, 20, 3), (23, 3, 253), (26, 25, 24), (4, 16, 18), (4, 1, 16), (4, 26, 3), (24, 3, 26), (24, 255, 253), (16, 1, 10), (18, 13, 4), (4, 13, 26), (20, 23, 26), (25, 26, 23), (130, 256, 128), (10, 22, 12), (28, 30, 27), (28, 27, 21), (29, 21, 20), (29, 28, 21), (29, 30, 28), (30, 29, 27), (29, 20, 27), (27, 12, 21), (27, 20, 19), (27, 19, 12), (31, 21, 12), (32, 21, 31), (33, 32, 31), (33, 34, 32), (0, 32, 34), (31, 0, 34), (31, 12, 22), (0, 31, 22), (21, 32, 0), (34, 33, 31), (19, 13, 12), (14, 15, 42), (37, 35, 36), (145, 35, 37), (146, 145, 37), (35, 145, 71), (35, 71, 141), (147, 146, 38), (43, 14, 42), (164, 43, 42), (164, 158, 43), (65, 102, 76), (65, 76, 213), (45, 44, 37), (37, 38, 146), (45, 37, 36), (48, 47, 42), (49, 48, 42), (41, 48, 49), (50, 40, 17), (51, 40, 50), (59, 60, 61), (62, 270, 61), (63, 270, 62), (194, 59, 63), (195, 188, 59), (194, 195, 59), (64, 194, 63), (197, 194, 64), (65, 197, 64), (57, 60, 59), (58, 57, 59), (187, 59, 188), (187, 58, 59), (67, 41, 51), (67, 48, 41), (40, 51, 41), (66, 52, 53), (46, 331, 322), (58, 187, 327), (157, 324, 321), (156, 321, 327), (38, 37, 323), (56, 57, 177), (66, 53, 155), (55, 68, 149), (57, 56, 60), (68, 56, 150), (54, 154, 155), (147, 38, 320), (54, 55, 325), (55, 69, 68), (69, 55, 54), (54, 70, 69), (54, 53, 70), (57, 58, 168), (52, 70, 53), (39, 50, 17), (66, 329, 331), (44, 322, 323), (157, 147, 330), (43, 158, 39), (11, 43, 39), (17, 11, 39), (14, 43, 11), (36, 35, 140), (141, 140, 35), (73, 72, 207), (74, 72, 73), (75, 74, 73), (76, 74, 75), (79, 76, 75), (213, 76, 79), (219, 213, 79), (80, 222, 218), (78, 77, 80), (216, 78, 80), (217, 78, 216), (78, 217, 219), (79, 78, 219), (77, 78, 79), (75, 77, 79), (80, 77, 75), (73, 222, 80), (73, 80, 75), (207, 222, 73), (216, 80, 218), (81, 83, 82), (84, 81, 82), (85, 84, 82), (86, 85, 268), (89, 88, 83), (83, 88, 82), (230, 82, 88), (231, 230, 88), (87, 231, 88), (90, 88, 89), (91, 88, 90), (92, 87, 91), (237, 87, 92), (237, 231, 87), (91, 87, 88), (92, 242, 237), (93, 242, 92), (94, 93, 92), (95, 93, 94), (96, 243, 242), (93, 96, 242), (93, 95, 96), (91, 94, 92), (97, 91, 90), (97, 94, 91), (86, 268, 230), (86, 230, 229), (251, 250, 265), (249, 248, 264), (101, 261, 259), (250, 249, 266), (104, 101, 100), (99, 104, 100), (164, 42, 47), (41, 49, 18), (17, 40, 16), (16, 40, 41), (42, 15, 18), (103, 258, 260), (86, 229, 207), (74, 101, 104), (101, 74, 76), (104, 99, 85), (86, 72, 104), (98, 103, 64), (102, 65, 64), (98, 63, 62), (85, 99, 84), (84, 99, 100), (84, 62, 61), (60, 83, 81), (56, 83, 60), (83, 56, 89), (90, 89, 56), (97, 90, 56), (56, 68, 97), (68, 69, 97), (97, 69, 94), (95, 94, 69), (96, 95, 69), (69, 70, 96), (243, 96, 39), (96, 70, 39), (70, 52, 50), (66, 51, 50), (46, 67, 51), (44, 48, 67), (44, 45, 48), (48, 45, 47), (36, 140, 45), (45, 140, 47), (107, 105, 108), (109, 107, 108), (110, 107, 109), (110, 109, 106), (114, 112, 111), (113, 112, 114), (113, 111, 112), (105, 114, 111), (105, 111, 110), (107, 114, 105), (107, 113, 114), (107, 110, 113), (111, 113, 110), (110, 106, 105), (116, 117, 115), (118, 117, 116), (119, 118, 116), (120, 118, 119), (122, 115, 121), (116, 115, 122), (118, 120, 123), (131, 124, 118), (125, 124, 131), (126, 125, 105), (127, 106, 115), (127, 105, 106), (125, 108, 105), (128, 108, 125), (128, 254, 108), (131, 129, 130), (109, 123, 121), (109, 121, 106), (109, 108, 131), (129, 131, 108), (128, 256, 254), (121, 115, 106), (123, 109, 118), (109, 131, 118), (125, 131, 128), (130, 128, 131), (253, 255, 23), (115, 117, 127), (133, 132, 135), (133, 126, 132), (134, 125, 126), (134, 126, 133), (134, 133, 135), (135, 132, 134), (134, 132, 125), (132, 126, 117), (132, 124, 125), (132, 117, 124), (136, 117, 126), (137, 136, 126), (138, 136, 137), (138, 137, 139), (105, 139, 137), (136, 139, 105), (136, 127, 117), (105, 127, 136), (126, 105, 137), (139, 136, 138), (124, 117, 118), (119, 162, 120), (144, 143, 142), (145, 144, 142), (146, 144, 145), (142, 206, 145), (142, 141, 206), (147, 148, 146), (182, 200, 183), (182, 183, 166), (328, 329, 155), (331, 329, 153), (329, 328, 166), (329, 166, 153), (166, 328, 182), (200, 182, 326), (326, 178, 316), (168, 327, 321), (150, 151, 181), (149, 317, 325), (163, 162, 119), (164, 162, 163), (164, 163, 158), (198, 212, 250), (213, 212, 198), (317, 182, 325), (325, 182, 154), (182, 328, 154), (144, 146, 148), (167, 143, 144), (322, 331, 153), (171, 162, 170), (172, 162, 171), (161, 172, 171), (173, 122, 160), (174, 173, 160), (323, 322, 152), (152, 320, 323), (321, 316, 151), (321, 151, 168), (324, 318, 316), (189, 191, 190), (192, 191, 269), (193, 192, 269), (194, 193, 189), (195, 189, 188), (194, 189, 195), (196, 193, 194), (197, 196, 194), (198, 196, 197), (185, 189, 190), (186, 189, 185), (187, 188, 189), (187, 189, 186), (324, 316, 321), (318, 324, 319), (324, 330, 319), (166, 183, 153), (183, 200, 199), (153, 183, 152), (183, 199, 152), (202, 174, 161), (202, 161, 171), (160, 161, 174), (201, 176, 175), (152, 199, 320), (199, 330, 320), (147, 285, 307), (179, 297, 310), (157, 156, 284), (180, 310, 302), (201, 169, 314), (156, 187, 283), (169, 165, 308), (185, 293, 294), (186, 294, 283), (185, 190, 184), (179, 176, 296), (148, 307, 309), (167, 144, 309), (165, 167, 315), (180, 203, 204), (204, 179, 180), (179, 204, 205), (179, 205, 176), (201, 313, 296), (175, 176, 205), (159, 122, 173), (203, 302, 301), (184, 301, 293), (157, 286, 285), (163, 159, 158), (116, 159, 163), (122, 159, 116), (119, 116, 163), (143, 140, 142), (141, 142, 140), (209, 207, 208), (210, 209, 208), (211, 209, 210), (212, 211, 210), (220, 211, 212), (213, 220, 212), (219, 220, 213), (221, 218, 222), (215, 221, 214), (216, 221, 215), (217, 216, 215), (215, 219, 217), (220, 219, 215), (214, 220, 215), (211, 220, 214), (221, 211, 214), (209, 221, 222), (209, 211, 221), (207, 209, 222), (216, 218, 221), (223, 224, 225), (226, 224, 223), (227, 224, 226), (228, 267, 227), (234, 225, 233), (225, 224, 233), (230, 233, 224), (231, 233, 230), (232, 233, 231), (235, 234, 233), (236, 235, 233), (238, 236, 232), (237, 238, 232), (237, 232, 231), (236, 233, 232), (238, 237, 242), (239, 238, 242), (240, 238, 239), (241, 240, 239), (244, 242, 243), (239, 242, 244), (239, 244, 241), (236, 238, 240), (245, 235, 236), (245, 236, 240), (228, 230, 267), (228, 229, 230), (102, 260, 261), (251, 263, 262), (246, 262, 264), (98, 100, 259), (252, 248, 249), (247, 248, 252), (164, 170, 162), (161, 121, 123), (122, 121, 160), (121, 161, 160), (162, 172, 123), (103, 98, 257), (228, 208, 207), (252, 249, 210), (212, 210, 249), (252, 228, 227), (228, 252, 208), (196, 251, 246), (250, 251, 196), (246, 248, 192), (227, 226, 247), (248, 247, 226), (226, 223, 191), (190, 191, 223), (184, 190, 225), (225, 234, 184), (235, 184, 234), (245, 184, 235), (184, 245, 203), (203, 245, 204), (245, 240, 204), (241, 204, 240), (244, 204, 241), (204, 244, 205), (159, 244, 243), (244, 159, 205), (173, 175, 205), (173, 174, 201), (174, 202, 169), (202, 171, 165), (165, 171, 167), (171, 170, 167), (143, 167, 140), (167, 170, 140), (47, 140, 164), (140, 170, 164), (129, 256, 130), (253, 3, 24), (23, 255, 25), (254, 129, 108), (25, 255, 24), (254, 256, 129), (141, 145, 206), (145, 141, 71), (260, 275, 276), (265, 266, 282), (261, 276, 273), (258, 257, 271), (266, 264, 279), (263, 278, 277), (258, 272, 275), (263, 265, 281), (257, 259, 273), (262, 277, 279), (65, 213, 197), (251, 265, 263), (249, 264, 266), (101, 259, 100), (250, 266, 265), (41, 18, 16), (42, 18, 49), (103, 260, 102), (86, 207, 72), (74, 104, 72), (101, 76, 102), (104, 85, 86), (98, 64, 63), (102, 64, 103), (98, 62, 100), (84, 100, 62), (84, 61, 81), (60, 81, 61), (243, 39, 158), (70, 50, 39), (66, 50, 52), (46, 51, 66), (44, 67, 46), (213, 198, 197), (102, 261, 101), (251, 262, 246), (246, 264, 248), (98, 259, 257), (161, 123, 172), (162, 123, 120), (103, 257, 258), (228, 207, 229), (252, 210, 208), (212, 249, 250), (252, 227, 247), (196, 246, 193), (250, 196, 198), (246, 192, 193), (248, 226, 192), (226, 191, 192), (190, 223, 225), (159, 243, 158), (173, 205, 159), (173, 201, 175), (174, 169, 201), (202, 165, 169), (230, 224, 267), (267, 224, 227), (85, 82, 268), (268, 82, 230), (274, 271, 273), (191, 189, 269), (269, 189, 193), (270, 59, 61), (270, 63, 59), (272, 274, 275), (274, 272, 271), (276, 275, 274), (274, 273, 276), (280, 279, 277), (278, 281, 280), (280, 277, 278), (282, 280, 281), (280, 282, 279), (260, 276, 261), (265, 282, 281), (261, 273, 259), (258, 271, 272), (266, 279, 282), (263, 277, 262), (258, 275, 260), (263, 281, 278), (257, 273, 271), (262, 279, 264), (288, 307, 285), (299, 307, 288), (289, 299, 288), (298, 299, 289), (289, 288, 287), (295, 298, 289), (286, 306, 285), (305, 306, 286), (286, 284, 303), (286, 303, 305), (284, 294, 300), (284, 300, 303), (299, 309, 307), (309, 299, 308), (315, 309, 308), (308, 298, 314), (290, 297, 312), (310, 297, 290), (304, 310, 290), (302, 310, 304), (301, 291, 300), (294, 284, 283), (311, 303, 292), (287, 311, 290), (295, 290, 312), (313, 298, 295), (313, 295, 312), (314, 298, 313), (312, 296, 313), (290, 295, 289), (290, 289, 287), (287, 306, 305), (287, 288, 306), (305, 311, 287), (311, 305, 303), (294, 293, 300), (292, 304, 290), (292, 290, 311), (293, 301, 300), (300, 291, 303), (291, 292, 303), (292, 291, 301), (292, 301, 304), (296, 312, 297), (304, 301, 302), (288, 285, 306), (299, 298, 308), (200, 318, 319), (200, 319, 199), (318, 200, 326), (326, 316, 318), (168, 151, 177), (178, 182, 317), (178, 326, 182), (177, 151, 150), (151, 316, 181), (181, 316, 178), (178, 150, 181), (178, 317, 150), (155, 154, 328), (317, 149, 150), (199, 319, 330), (152, 322, 153), (46, 322, 44), (58, 327, 168), (157, 321, 156), (156, 327, 187), (38, 323, 320), (56, 177, 150), (66, 155, 329), (55, 149, 325), (68, 150, 149), (54, 155, 53), (147, 320, 330), (54, 325, 154), (57, 168, 177), (66, 331, 46), (44, 323, 37), (157, 330, 324), (147, 307, 148), (179, 310, 180), (157, 284, 286), (180, 302, 203), (201, 314, 313), (156, 283, 284), (169, 308, 314), (185, 294, 186), (186, 283, 187), (179, 296, 297), (148, 309, 144), (167, 309, 315), (165, 315, 308), (201, 296, 176), (203, 301, 184), (184, 293, 185), (157, 285, 147)])
me_parrot_outline.materials.append(mat_parrot_outline)
me_parrot_outline.use_remesh_preserve_volume = False
me_parrot_outline.use_remesh_preserve_attributes = False
me_parrot_outline.use_mirror_vertex_groups = False
me_parrot_outline.update()
arm_armature = bpy.data.armatures.new('Armature')  # bones are not reproduced

# ---- objects
ob_armature = bpy.data.objects.new('Armature', arm_armature)
ob_parrot = bpy.data.objects.new('Parrot', me_parrot)
ob_parrot_outline = bpy.data.objects.new('Parrot Outline', me_parrot_outline)

# ---- transforms, parenting, visibility, modifiers, constraints
ob_armature.location = (-0.01382, 0.5056, 1.164)
ob_armature.rotation_euler = (1.047, -0.0, 0.0)
ob_armature.hide_viewport = True
ob_armature.show_in_front = True
ob_armature.lineart.crease_threshold = 0.0
ob_parrot.parent = ob_armature
ob_parrot.matrix_parent_inverse = Matrix(((1.0, 0.0, 0.0, 0.01382), (0.0, 0.5004, 0.8658, -1.261), (0.0, -0.8658, 0.5004, -0.1448), (0.0, 0.0, 0.0, 1.0)))
ob_parrot.location = (0.0, 0.0, 0.0)
ob_parrot.lineart.crease_threshold = 0.0
_vg = ob_parrot.vertex_groups.new(name='Bone')
for _i, _w in zip([38, 39, 40, 43, 44, 45, 46, 47, 48, 50, 51, 52, 53, 54, 55, 56, 57, 58, 59, 60, 66, 67, 68, 69, 70, 81, 83, 87, 88, 89, 90, 91, 92, 93, 94, 95, 96, 97, 147, 148, 149, 150, 151, 152, 153, 154, 155, 156, 157, 158, 159, 160, 163, 164, 165, 166, 168, 169, 170, 171, 173, 174, 175, 176, 177, 178, 179, 180, 181, 182, 183, 184, 185, 186, 187, 188, 189, 190, 195, 199, 200, 201, 202, 203, 204, 205, 225, 232, 234, 235, 236, 237, 238, 239, 240, 241, 242, 243, 244, 245, 283, 284, 285, 286, 287, 288, 289, 290, 291, 292, 293, 294, 295, 296, 297, 298, 299, 300, 301, 302, 303, 304, 305, 306, 307, 308, 310, 311, 312, 313, 314, 315, 316, 317, 318, 319, 320, 321, 322, 324, 325, 326, 327, 328, 329, 330, 331], [0.1346, 0.7928, 0.0118, 0.1185, 0.0776, 0.01495, 0.3267, 0.03513, 0.03745, 0.7979, 0.6502, 0.8742, 0.8899, 0.8922, 0.853, 0.3815, 0.2799, 0.2724, 0.04418, 0.03776, 0.7926, 0.3263, 0.6921, 0.8861, 0.8788, 0.0002335, 0.06106, 0.05954, 0.002342, 0.07305, 0.1435, 0.1773, 0.2577, 0.6947, 0.696, 0.8017, 0.8742, 0.5341, 0.6759, 0.1273, 0.7468, 0.6031, 0.7488, 0.2018, 0.6057, 0.8835, 0.8808, 0.6669, 0.8179, 0.6404, 0.8019, 0.003281, 0.1193, 0.1042, 0.075, 0.7655, 0.4858, 0.3174, 0.0371, 0.03086, 0.8105, 0.6616, 0.8868, 0.9025, 0.5089, 0.8268, 0.9045, 0.8654, 0.7412, 0.8672, 0.6716, 0.3684, 0.268, 0.2638, 0.2406, 0.1642, 0.03829, 0.02522, 0.03596, 0.4226, 0.7516, 0.8067, 0.3099, 0.7043, 0.8946, 0.8875, 0.05425, 0.05785, 0.06735, 0.1368, 0.1732, 0.1873, 0.2563, 0.6979, 0.7007, 0.8078, 0.5864, 0.8907, 0.8776, 0.5352, 0.3636, 0.7054, 0.6979, 0.8169, 0.758, 0.4191, 0.6788, 0.8784, 0.7521, 0.8396, 0.5144, 0.4908, 0.7753, 0.8931, 0.896, 0.6062, 0.1924, 0.7582, 0.612, 0.7614, 0.8343, 0.7938, 0.8302, 0.7564, 0.1408, 0.1143, 0.8705, 0.8647, 0.8673, 0.8142, 0.4338, 0.06118, 0.8267, 0.7794, 0.8246, 0.7551, 0.1497, 0.7031, 0.1223, 0.8159, 0.857, 0.8542, 0.3622, 0.8553, 0.8025, 0.6992, 0.4405]): _vg.add([_i], _w, 'REPLACE')
_vg = ob_parrot.vertex_groups.new(name='Bone.001')
for _i, _w in zip([52, 53, 54, 55, 56, 57, 58, 59, 60, 61, 62, 63, 64, 65, 68, 69, 70, 72, 81, 82, 83, 84, 85, 86, 87, 88, 89, 90, 91, 92, 93, 94, 95, 96, 97, 98, 99, 100, 101, 102, 103, 104, 149, 150, 151, 154, 155, 156, 157, 168, 176, 177, 178, 179, 180, 181, 182, 184, 185, 186, 187, 188, 189, 190, 191, 192, 193, 194, 195, 196, 197, 198, 200, 203, 204, 205, 213, 223, 224, 225, 226, 227, 228, 230, 231, 232, 233, 234, 235, 236, 237, 238, 239, 240, 241, 242, 243, 244, 245, 246, 247, 248, 249, 250, 251, 252, 257, 258, 259, 260, 261, 262, 263, 264, 265, 266, 267, 268, 269, 270, 271, 272, 273, 274, 275, 276, 277, 278, 279, 280, 281, 282, 283, 284, 286, 287, 290, 291, 292, 293, 294, 296, 297, 300, 301, 302, 303, 304, 305, 306, 310, 311, 312, 316, 317, 318, 319, 321, 324, 325, 326, 327, 328], [0.004442, 0.02591, 0.04567, 0.1175, 0.6088, 0.7055, 0.7079, 0.8955, 0.9185, 0.811, 0.6544, 0.4544, 0.1484, 0.07078, 0.2961, 0.07861, 0.02818, 0.004082, 0.8042, 0.2523, 0.9195, 0.6652, 0.1488, 0.05475, 0.7899, 0.7212, 0.8412, 0.8157, 0.7924, 0.7272, 0.2925, 0.2916, 0.1757, 0.08582, 0.4553, 0.4018, 0.2076, 0.2553, 0.05788, 0.07249, 0.1485, 0.05581, 0.2386, 0.3845, 0.2201, 0.04845, 0.02978, 0.3038, 0.06479, 0.4957, 0.01692, 0.4754, 0.1354, 0.03533, 0.1092, 0.2335, 0.02412, 0.6242, 0.7202, 0.7187, 0.7379, 0.8051, 0.9027, 0.9333, 0.8298, 0.6685, 0.4559, 0.4899, 0.8875, 0.1425, 0.06724, 0.06659, 0.004604, 0.2862, 0.07356, 0.0225, 0.001647, 0.8211, 0.239, 0.9351, 0.6786, 0.1321, 0.03914, 0.1195, 0.7034, 0.7935, 0.7274, 0.8522, 0.826, 0.7983, 0.7862, 0.7293, 0.2901, 0.2881, 0.1715, 0.4051, 0.03827, 0.08394, 0.4556, 0.3974, 0.1926, 0.2405, 0.04939, 0.06781, 0.1418, 0.04039, 0.2662, 0.1575, 0.1956, 0.1195, 0.1101, 0.2564, 0.1487, 0.1808, 0.1114, 0.09949, 0.1194, 0.1292, 0.7786, 0.7596, 0.2115, 0.1621, 0.1789, 0.17, 0.1403, 0.1345, 0.2008, 0.1523, 0.166, 0.1595, 0.1308, 0.1236, 0.615, 0.2599, 0.06405, 0.0003396, 0.01516, 0.2253, 0.1264, 0.4722, 0.4928, 0.0198, 0.03694, 0.2131, 0.3781, 0.2267, 0.1073, 0.1925, 0.06458, 0.01095, 0.09775, 0.07855, 0.00156, 0.1122, 0.2039, 0.06771, 0.01322, 0.262, 0.06521, 0.1068, 0.08479, 0.6158, 0.009501]): _vg.add([_i], _w, 'REPLACE')
_vg = ob_parrot.vertex_groups.new(name='Bone.002')
for _i, _w in zip([59, 60, 61, 62, 63, 64, 65, 72, 73, 74, 75, 76, 77, 78, 79, 80, 81, 82, 84, 85, 86, 87, 88, 89, 90, 91, 98, 99, 100, 101, 102, 103, 104, 188, 189, 190, 191, 192, 193, 194, 195, 196, 197, 198, 207, 208, 209, 210, 211, 212, 213, 214, 215, 216, 217, 218, 219, 220, 221, 222, 223, 224, 226, 227, 228, 229, 230, 231, 232, 233, 234, 235, 236, 246, 247, 248, 249, 250, 251, 252, 257, 258, 259, 260, 261, 262, 263, 264, 265, 266, 267, 268, 269, 270, 271, 272, 273, 274, 275, 276, 277, 278, 279, 280, 281, 282], [0.0562, 0.02359, 0.1692, 0.3352, 0.5432, 0.8507, 0.9287, 0.9726, 0.9951, 0.9751, 0.9905, 0.9772, 0.9985, 0.9981, 0.9891, 1.0, 0.1702, 0.7446, 0.3214, 0.8493, 0.9445, 0.1499, 0.2523, 0.08484, 0.02835, 0.007259, 0.5958, 0.7893, 0.741, 0.9415, 0.927, 0.8505, 0.9435, 0.0005352, 0.05211, 0.006804, 0.1539, 0.3232, 0.5423, 0.5081, 0.06831, 0.8568, 0.9324, 0.933, 0.9954, 0.9794, 0.9973, 0.9805, 0.9927, 0.9796, 0.974, 0.9991, 0.9985, 1.0, 0.9981, 1.0, 0.989, 0.9902, 1.0, 0.9998, 0.1575, 0.7585, 0.3106, 0.8665, 0.9549, 0.9873, 0.8776, 0.2726, 0.1481, 0.2491, 0.07971, 0.02177, 0.003932, 0.6008, 0.805, 0.7567, 0.9499, 0.9318, 0.8574, 0.9543, 0.732, 0.8414, 0.8022, 0.8796, 0.8889, 0.7422, 0.8504, 0.8176, 0.888, 0.8998, 0.8793, 0.8691, 0.2102, 0.2266, 0.7869, 0.8367, 0.8194, 0.8287, 0.8586, 0.8643, 0.798, 0.8468, 0.8328, 0.8395, 0.8684, 0.8756]): _vg.add([_i], _w, 'REPLACE')
_vg = ob_parrot.vertex_groups.new(name='Bone.003')
for _i, _w in zip([36, 37, 38, 41, 44, 45, 46, 47, 48, 49, 50, 51, 52, 66, 67, 140, 143, 144, 146, 147, 148, 152, 153, 155, 157, 161, 164, 165, 166, 167, 169, 170, 171, 172, 173, 174, 182, 183, 199, 200, 201, 202, 285, 286, 287, 288, 289, 290, 295, 296, 298, 299, 303, 305, 306, 307, 308, 309, 311, 312, 313, 314, 315, 316, 318, 319, 320, 322, 323, 324, 326, 328, 329, 330, 331], [0.2869, 0.7785, 0.7884, 0.00354, 0.6207, 0.6866, 0.3604, 0.06481, 0.1386, 0.0005079, 0.01814, 0.07788, 0.001878, 0.06591, 0.1509, 0.00269, 0.2502, 0.7921, 0.9522, 0.2001, 0.8041, 0.6271, 0.2007, 0.004613, 0.06111, 0.001862, 0.05153, 0.5902, 0.1024, 0.7677, 0.3821, 0.07076, 0.1359, 0.001006, 0.01322, 0.07381, 0.033, 0.1723, 0.2045, 0.09725, 0.06655, 0.1462, 0.1602, 0.0613, 0.09692, 0.2035, 0.179, 0.03265, 0.1086, 0.003435, 0.2256, 0.6475, 0.00469, 0.05066, 0.1093, 0.7647, 0.6544, 0.8589, 0.002031, 0.03978, 0.07218, 0.3594, 0.7336, 0.006067, 0.05117, 0.109, 0.7474, 0.632, 0.8211, 0.06101, 0.003632, 0.0383, 0.06875, 0.1588, 0.3256]): _vg.add([_i], _w, 'REPLACE')
_vg = ob_parrot.vertex_groups.new(name='Bone.004')
for _i, _w in zip([35, 36, 37, 42, 45, 47, 71, 140, 141, 142, 143, 144, 145, 146, 162, 167, 170, 206, 309, 315, 323], [1.041, 0.714, 0.2259, 0.002183, 0.1061, 0.02882, 1.02, 0.9733, 1.018, 1.044, 0.75, 0.2101, 0.9868, 0.05601, 0.003118, 0.08223, 0.02991, 1.02, 0.1109, 0.05061, 0.1322]): _vg.add([_i], _w, 'REPLACE')
_vg = ob_parrot.vertex_groups.new(name='Bone.005')
for _i, _w in zip([11, 14, 15, 16, 17, 18, 38, 39, 40, 41, 42, 43, 44, 45, 46, 47, 48, 49, 50, 51, 52, 53, 54, 66, 67, 70, 147, 152, 153, 154, 155, 157, 158, 159, 163, 164, 165, 166, 170, 171, 173, 182, 183, 199, 200, 243, 285, 286, 287, 288, 289, 299, 306, 307, 308, 318, 319, 320, 322, 323, 324, 328, 329, 330, 331], [0.2992, 0.7554, 0.1737, 0.04279, 0.8957, 0.05115, 0.02506, 0.1587, 0.9371, 0.9531, 0.8778, 0.7194, 0.2515, 0.1547, 0.2651, 0.7091, 0.7603, 0.96, 0.1458, 0.2507, 0.06206, 0.03506, 0.01841, 0.1075, 0.4929, 0.05979, 0.05675, 0.122, 0.1296, 0.01796, 0.03181, 0.00657, 0.2105, 0.07139, 0.1572, 0.5956, 0.003508, 0.08362, 0.22, 0.05012, 0.01485, 0.02481, 0.09262, 0.1905, 0.0691, 0.02481, 0.06168, 0.006538, 0.05184, 0.1763, 0.02749, 0.03129, 0.05045, 0.01271, 0.002344, 0.01123, 0.05537, 0.05645, 0.2006, 0.003014, 0.00959, 0.05419, 0.08787, 0.06428, 0.1665]): _vg.add([_i], _w, 'REPLACE')
_vg = ob_parrot.vertex_groups.new(name='Bone.007')
for _i, _w in zip([0, 1, 2, 3, 4, 5, 6, 7, 8, 9, 10, 11, 12, 13, 14, 15, 16, 17, 18, 19, 20, 22, 23, 24, 25, 26, 41, 42, 43, 253, 255], [0.001887, 0.7248, 0.358, 0.1427, 0.6911, 0.194, 0.5373, 0.5476, 0.5506, 0.5648, 0.8332, 0.7241, 0.1413, 0.8363, 0.2461, 0.8224, 0.9532, 0.1065, 0.9452, 0.1084, 0.005225, 0.1213, 0.2597, 0.2496, 0.2512, 0.2051, 0.006125, 0.07538, 0.08255, 0.2548, 0.2557]): _vg.add([_i], _w, 'REPLACE')
_vg = ob_parrot.vertex_groups.new(name='Bone.009')
for _i, _w in zip([0, 1, 2, 3, 4, 5, 6, 7, 8, 9, 10, 12, 13, 19, 20, 21, 22, 23, 24, 25, 26, 27, 28, 29, 30, 31, 32, 33, 34, 253, 255], [0.9743, 0.2777, 0.6421, 0.8579, 0.309, 0.8062, 0.4628, 0.4526, 0.4495, 0.4353, 0.1625, 0.8796, 0.1531, 0.8973, 0.9734, 0.9901, 0.8822, 0.7414, 0.7515, 0.7499, 0.7962, 0.9879, 1.002, 1.004, 1.002, 0.9978, 1.014, 1.014, 1.019, 0.7464, 0.7454]): _vg.add([_i], _w, 'REPLACE')
_vg = ob_parrot.vertex_groups.new(name='Bone.006')
for _i, _w in zip([39, 43, 44, 46, 47, 48, 50, 109, 115, 116, 118, 119, 120, 121, 122, 123, 147, 148, 152, 153, 157, 158, 159, 160, 161, 162, 163, 164, 165, 166, 167, 169, 170, 171, 172, 173, 174, 175, 176, 179, 183, 199, 200, 201, 202, 205, 243, 285, 286, 287, 288, 289, 290, 295, 296, 297, 298, 299, 305, 306, 307, 308, 312, 313, 314, 315, 318, 319, 320, 322, 324, 329, 330, 331], [0.05243, 0.09809, 0.005046, 0.02969, 0.1303, 0.01618, 0.004402, 0.002193, 0.1098, 0.9222, 0.08845, 0.8813, 0.2999, 0.2623, 0.938, 0.1874, 0.05627, 0.01692, 0.04397, 0.05475, 0.006637, 0.1527, 0.1118, 0.9522, 0.9657, 0.9024, 0.7212, 0.3667, 0.2894, 0.01671, 0.1054, 0.2721, 0.6141, 0.7535, 0.9694, 0.1227, 0.2441, 0.05137, 0.01846, 0.004357, 0.05138, 0.1739, 0.05502, 0.1004, 0.5194, 0.03701, 0.004242, 0.06423, 0.009581, 0.06816, 0.1933, 0.09216, 0.01859, 0.08202, 0.02024, 0.007368, 0.137, 0.1163, 0.009732, 0.05518, 0.05226, 0.1926, 0.04921, 0.08401, 0.1751, 0.1336, 0.00144, 0.05077, 0.0172, 0.01752, 0.006785, 0.004437, 0.0613, 0.05858]): _vg.add([_i], _w, 'REPLACE')
_vg = ob_parrot.vertex_groups.new(name='Bone.008')
for _i, _w in zip([105, 106, 107, 108, 109, 110, 111, 112, 113, 114, 115, 116, 117, 118, 119, 120, 121, 122, 123, 124, 125, 126, 127, 128, 129, 130, 131, 132, 162, 254, 256], [0.05063, 0.3051, 0.3603, 0.336, 0.5334, 0.1622, 0.4727, 0.5178, 0.5047, 0.5145, 0.5107, 0.09159, 0.2125, 0.6932, 0.1165, 0.691, 0.733, 0.06628, 0.8028, 0.1546, 0.0674, 0.01841, 0.1132, 0.3855, 0.3633, 0.3661, 0.2529, 0.04545, 0.04783, 0.3746, 0.3765]): _vg.add([_i], _w, 'REPLACE')
_vg = ob_parrot.vertex_groups.new(name='Bone.010')
for _i, _w in zip([105, 106, 107, 108, 109, 110, 111, 112, 113, 114, 115, 117, 118, 124, 125, 126, 127, 128, 129, 130, 131, 132, 133, 134, 135, 136, 137, 138, 139, 254, 256], [0.9501, 0.6716, 0.6394, 0.6629, 0.4406, 0.8358, 0.5247, 0.4799, 0.493, 0.4833, 0.3793, 0.8602, 0.2183, 0.8645, 0.9378, 0.9709, 0.896, 0.6102, 0.6329, 0.63, 0.7458, 0.959, 0.9967, 1.001, 0.9962, 0.9998, 1.025, 1.025, 1.034, 0.6213, 0.6193]): _vg.add([_i], _w, 'REPLACE')
_m = ob_parrot.modifiers.new('Armature', 'ARMATURE')
_m.object = ob_armature
ob_parrot_outline.parent = ob_armature
ob_parrot_outline.matrix_parent_inverse = Matrix(((1.0, 0.0, 0.0, 0.01382), (0.0, 0.5004, 0.8658, -1.261), (0.0, -0.8658, 0.5004, -0.1448), (0.0, 0.0, 0.0, 1.0)))
ob_parrot_outline.location = (0.0, 0.0, 0.0)
ob_parrot_outline.lineart.crease_threshold = 0.0
_vg = ob_parrot_outline.vertex_groups.new(name='Bone')
for _i, _w in zip([38, 39, 40, 43, 44, 45, 46, 47, 48, 50, 51, 52, 53, 54, 55, 56, 57, 58, 59, 60, 66, 67, 68, 69, 70, 81, 83, 87, 88, 89, 90, 91, 92, 93, 94, 95, 96, 97, 147, 148, 149, 150, 151, 152, 153, 154, 155, 156, 157, 158, 159, 160, 163, 164, 165, 166, 168, 169, 170, 171, 173, 174, 175, 176, 177, 178, 179, 180, 181, 182, 183, 184, 185, 186, 187, 188, 189, 190, 195, 199, 200, 201, 202, 203, 204, 205, 225, 232, 234, 235, 236, 237, 238, 239, 240, 241, 242, 243, 244, 245, 283, 284, 285, 286, 287, 288, 289, 290, 291, 292, 293, 294, 295, 296, 297, 298, 299, 300, 301, 302, 303, 304, 305, 306, 307, 308, 310, 311, 312, 313, 314, 315, 316, 317, 318, 319, 320, 321, 322, 324, 325, 326, 327, 328, 329, 330, 331], [0.1346, 0.7928, 0.0118, 0.1185, 0.0776, 0.01495, 0.3267, 0.03513, 0.03745, 0.7979, 0.6502, 0.8742, 0.8899, 0.8922, 0.853, 0.3815, 0.2799, 0.2724, 0.04418, 0.03776, 0.7926, 0.3263, 0.6921, 0.8861, 0.8788, 0.0002335, 0.06106, 0.05954, 0.002342, 0.07305, 0.1435, 0.1773, 0.2577, 0.6947, 0.696, 0.8017, 0.8742, 0.5341, 0.6759, 0.1273, 0.7468, 0.6031, 0.7488, 0.2018, 0.6057, 0.8835, 0.8808, 0.6669, 0.8179, 0.6404, 0.8019, 0.003281, 0.1193, 0.1042, 0.075, 0.7655, 0.4858, 0.3174, 0.0371, 0.03086, 0.8105, 0.6616, 0.8868, 0.9025, 0.5089, 0.8268, 0.9045, 0.8654, 0.7412, 0.8672, 0.6716, 0.3684, 0.268, 0.2638, 0.2406, 0.1642, 0.03829, 0.02522, 0.03596, 0.4226, 0.7516, 0.8067, 0.3099, 0.7043, 0.8946, 0.8875, 0.05425, 0.05785, 0.06735, 0.1368, 0.1732, 0.1873, 0.2563, 0.6979, 0.7007, 0.8078, 0.5864, 0.8907, 0.8776, 0.5352, 0.3636, 0.7054, 0.6979, 0.8169, 0.758, 0.4191, 0.6788, 0.8784, 0.7521, 0.8396, 0.5144, 0.4908, 0.7753, 0.8931, 0.896, 0.6062, 0.1924, 0.7582, 0.612, 0.7614, 0.8343, 0.7938, 0.8302, 0.7564, 0.1408, 0.1143, 0.8705, 0.8647, 0.8673, 0.8142, 0.4338, 0.06118, 0.8267, 0.7794, 0.8246, 0.7551, 0.1497, 0.7031, 0.1223, 0.8159, 0.857, 0.8542, 0.3622, 0.8553, 0.8025, 0.6992, 0.4405]): _vg.add([_i], _w, 'REPLACE')
_vg = ob_parrot_outline.vertex_groups.new(name='Bone.001')
for _i, _w in zip([52, 53, 54, 55, 56, 57, 58, 59, 60, 61, 62, 63, 64, 65, 68, 69, 70, 72, 81, 82, 83, 84, 85, 86, 87, 88, 89, 90, 91, 92, 93, 94, 95, 96, 97, 98, 99, 100, 101, 102, 103, 104, 149, 150, 151, 154, 155, 156, 157, 168, 176, 177, 178, 179, 180, 181, 182, 184, 185, 186, 187, 188, 189, 190, 191, 192, 193, 194, 195, 196, 197, 198, 200, 203, 204, 205, 213, 223, 224, 225, 226, 227, 228, 230, 231, 232, 233, 234, 235, 236, 237, 238, 239, 240, 241, 242, 243, 244, 245, 246, 247, 248, 249, 250, 251, 252, 257, 258, 259, 260, 261, 262, 263, 264, 265, 266, 267, 268, 269, 270, 271, 272, 273, 274, 275, 276, 277, 278, 279, 280, 281, 282, 283, 284, 286, 287, 290, 291, 292, 293, 294, 296, 297, 300, 301, 302, 303, 304, 305, 306, 310, 311, 312, 316, 317, 318, 319, 321, 324, 325, 326, 327, 328], [0.004442, 0.02591, 0.04567, 0.1175, 0.6088, 0.7055, 0.7079, 0.8955, 0.9185, 0.811, 0.6544, 0.4544, 0.1484, 0.07078, 0.2961, 0.07861, 0.02818, 0.004082, 0.8042, 0.2523, 0.9195, 0.6652, 0.1488, 0.05475, 0.7899, 0.7212, 0.8412, 0.8157, 0.7924, 0.7272, 0.2925, 0.2916, 0.1757, 0.08582, 0.4553, 0.4018, 0.2076, 0.2553, 0.05788, 0.07249, 0.1485, 0.05581, 0.2386, 0.3845, 0.2201, 0.04845, 0.02978, 0.3038, 0.06479, 0.4957, 0.01692, 0.4754, 0.1354, 0.03533, 0.1092, 0.2335, 0.02412, 0.6242, 0.7202, 0.7187, 0.7379, 0.8051, 0.9027, 0.9333, 0.8298, 0.6685, 0.4559, 0.4899, 0.8875, 0.1425, 0.06724, 0.06659, 0.004604, 0.2862, 0.07356, 0.0225, 0.001647, 0.8211, 0.239, 0.9351, 0.6786, 0.1321, 0.03914, 0.1195, 0.7034, 0.7935, 0.7274, 0.8522, 0.826, 0.7983, 0.7862, 0.7293, 0.2901, 0.2881, 0.1715, 0.4051, 0.03827, 0.08394, 0.4556, 0.3974, 0.1926, 0.2405, 0.04939, 0.06781, 0.1418, 0.04039, 0.2662, 0.1575, 0.1956, 0.1195, 0.1101, 0.2564, 0.1487, 0.1808, 0.1114, 0.09949, 0.1194, 0.1292, 0.7786, 0.7596, 0.2115, 0.1621, 0.1789, 0.17, 0.1403, 0.1345, 0.2008, 0.1523, 0.166, 0.1595, 0.1308, 0.1236, 0.615, 0.2599, 0.06405, 0.0003396, 0.01516, 0.2253, 0.1264, 0.4722, 0.4928, 0.0198, 0.03694, 0.2131, 0.3781, 0.2267, 0.1073, 0.1925, 0.06458, 0.01095, 0.09775, 0.07855, 0.00156, 0.1122, 0.2039, 0.06771, 0.01322, 0.262, 0.06521, 0.1068, 0.08479, 0.6158, 0.009501]): _vg.add([_i], _w, 'REPLACE')
_vg = ob_parrot_outline.vertex_groups.new(name='Bone.002')
for _i, _w in zip([59, 60, 61, 62, 63, 64, 65, 72, 73, 74, 75, 76, 77, 78, 79, 80, 81, 82, 84, 85, 86, 87, 88, 89, 90, 91, 98, 99, 100, 101, 102, 103, 104, 188, 189, 190, 191, 192, 193, 194, 195, 196, 197, 198, 207, 208, 209, 210, 211, 212, 213, 214, 215, 216, 217, 218, 219, 220, 221, 222, 223, 224, 226, 227, 228, 229, 230, 231, 232, 233, 234, 235, 236, 246, 247, 248, 249, 250, 251, 252, 257, 258, 259, 260, 261, 262, 263, 264, 265, 266, 267, 268, 269, 270, 271, 272, 273, 274, 275, 276, 277, 278, 279, 280, 281, 282], [0.0562, 0.02359, 0.1692, 0.3352, 0.5432, 0.8507, 0.9287, 0.9726, 0.9951, 0.9751, 0.9905, 0.9772, 0.9985, 0.9981, 0.9891, 1.0, 0.1702, 0.7446, 0.3214, 0.8493, 0.9445, 0.1499, 0.2523, 0.08484, 0.02835, 0.007259, 0.5958, 0.7893, 0.741, 0.9415, 0.927, 0.8505, 0.9435, 0.0005352, 0.05211, 0.006804, 0.1539, 0.3232, 0.5423, 0.5081, 0.06831, 0.8568, 0.9324, 0.933, 0.9954, 0.9794, 0.9973, 0.9805, 0.9927, 0.9796, 0.974, 0.9991, 0.9985, 1.0, 0.9981, 1.0, 0.989, 0.9902, 1.0, 0.9998, 0.1575, 0.7585, 0.3106, 0.8665, 0.9549, 0.9873, 0.8776, 0.2726, 0.1481, 0.2491, 0.07971, 0.02177, 0.003932, 0.6008, 0.805, 0.7567, 0.9499, 0.9318, 0.8574, 0.9543, 0.732, 0.8414, 0.8022, 0.8796, 0.8889, 0.7422, 0.8504, 0.8176, 0.888, 0.8998, 0.8793, 0.8691, 0.2102, 0.2266, 0.7869, 0.8367, 0.8194, 0.8287, 0.8586, 0.8643, 0.798, 0.8468, 0.8328, 0.8395, 0.8684, 0.8756]): _vg.add([_i], _w, 'REPLACE')
_vg = ob_parrot_outline.vertex_groups.new(name='Bone.003')
for _i, _w in zip([36, 37, 38, 41, 44, 45, 46, 47, 48, 49, 50, 51, 52, 66, 67, 140, 143, 144, 146, 147, 148, 152, 153, 155, 157, 161, 164, 165, 166, 167, 169, 170, 171, 172, 173, 174, 182, 183, 199, 200, 201, 202, 285, 286, 287, 288, 289, 290, 295, 296, 298, 299, 303, 305, 306, 307, 308, 309, 311, 312, 313, 314, 315, 316, 318, 319, 320, 322, 323, 324, 326, 328, 329, 330, 331], [0.2869, 0.7785, 0.7884, 0.00354, 0.6207, 0.6866, 0.3604, 0.06481, 0.1386, 0.0005079, 0.01814, 0.07788, 0.001878, 0.06591, 0.1509, 0.00269, 0.2502, 0.7921, 0.9522, 0.2001, 0.8041, 0.6271, 0.2007, 0.004613, 0.06111, 0.001862, 0.05153, 0.5902, 0.1024, 0.7677, 0.3821, 0.07076, 0.1359, 0.001006, 0.01322, 0.07381, 0.033, 0.1723, 0.2045, 0.09725, 0.06655, 0.1462, 0.1602, 0.0613, 0.09692, 0.2035, 0.179, 0.03265, 0.1086, 0.003435, 0.2256, 0.6475, 0.00469, 0.05066, 0.1093, 0.7647, 0.6544, 0.8589, 0.002031, 0.03978, 0.07218, 0.3594, 0.7336, 0.006067, 0.05117, 0.109, 0.7474, 0.632, 0.8211, 0.06101, 0.003632, 0.0383, 0.06875, 0.1588, 0.3256]): _vg.add([_i], _w, 'REPLACE')
_vg = ob_parrot_outline.vertex_groups.new(name='Bone.004')
for _i, _w in zip([35, 36, 37, 42, 45, 47, 71, 140, 141, 142, 143, 144, 145, 146, 162, 167, 170, 206, 309, 315, 323], [1.041, 0.714, 0.2259, 0.002183, 0.1061, 0.02882, 1.02, 0.9733, 1.018, 1.044, 0.75, 0.2101, 0.9868, 0.05601, 0.003118, 0.08223, 0.02991, 1.02, 0.1109, 0.05061, 0.1322]): _vg.add([_i], _w, 'REPLACE')
_vg = ob_parrot_outline.vertex_groups.new(name='Bone.005')
for _i, _w in zip([11, 14, 15, 16, 17, 18, 38, 39, 40, 41, 42, 43, 44, 45, 46, 47, 48, 49, 50, 51, 52, 53, 54, 66, 67, 70, 147, 152, 153, 154, 155, 157, 158, 159, 163, 164, 165, 166, 170, 171, 173, 182, 183, 199, 200, 243, 285, 286, 287, 288, 289, 299, 306, 307, 308, 318, 319, 320, 322, 323, 324, 328, 329, 330, 331], [0.2992, 0.7554, 0.1737, 0.04279, 0.8957, 0.05115, 0.02506, 0.1587, 0.9371, 0.9531, 0.8778, 0.7194, 0.2515, 0.1547, 0.2651, 0.7091, 0.7603, 0.96, 0.1458, 0.2507, 0.06206, 0.03506, 0.01841, 0.1075, 0.4929, 0.05979, 0.05675, 0.122, 0.1296, 0.01796, 0.03181, 0.00657, 0.2105, 0.07139, 0.1572, 0.5956, 0.003508, 0.08362, 0.22, 0.05012, 0.01485, 0.02481, 0.09262, 0.1905, 0.0691, 0.02481, 0.06168, 0.006538, 0.05184, 0.1763, 0.02749, 0.03129, 0.05045, 0.01271, 0.002344, 0.01123, 0.05537, 0.05645, 0.2006, 0.003014, 0.00959, 0.05419, 0.08787, 0.06428, 0.1665]): _vg.add([_i], _w, 'REPLACE')
_vg = ob_parrot_outline.vertex_groups.new(name='Bone.007')
for _i, _w in zip([0, 1, 2, 3, 4, 5, 6, 7, 8, 9, 10, 11, 12, 13, 14, 15, 16, 17, 18, 19, 20, 22, 23, 24, 25, 26, 41, 42, 43, 253, 255], [0.001887, 0.7248, 0.358, 0.1427, 0.6911, 0.194, 0.5373, 0.5476, 0.5506, 0.5648, 0.8332, 0.7241, 0.1413, 0.8363, 0.2461, 0.8224, 0.9532, 0.1065, 0.9452, 0.1084, 0.005225, 0.1213, 0.2597, 0.2496, 0.2512, 0.2051, 0.006125, 0.07538, 0.08255, 0.2548, 0.2557]): _vg.add([_i], _w, 'REPLACE')
_vg = ob_parrot_outline.vertex_groups.new(name='Bone.009')
for _i, _w in zip([0, 1, 2, 3, 4, 5, 6, 7, 8, 9, 10, 12, 13, 19, 20, 21, 22, 23, 24, 25, 26, 27, 28, 29, 30, 31, 32, 33, 34, 253, 255], [0.9743, 0.2777, 0.6421, 0.8579, 0.309, 0.8062, 0.4628, 0.4526, 0.4495, 0.4353, 0.1625, 0.8796, 0.1531, 0.8973, 0.9734, 0.9901, 0.8822, 0.7414, 0.7515, 0.7499, 0.7962, 0.9879, 1.002, 1.004, 1.002, 0.9978, 1.014, 1.014, 1.019, 0.7464, 0.7454]): _vg.add([_i], _w, 'REPLACE')
_vg = ob_parrot_outline.vertex_groups.new(name='Bone.006')
for _i, _w in zip([39, 43, 44, 46, 47, 48, 50, 109, 115, 116, 118, 119, 120, 121, 122, 123, 147, 148, 152, 153, 157, 158, 159, 160, 161, 162, 163, 164, 165, 166, 167, 169, 170, 171, 172, 173, 174, 175, 176, 179, 183, 199, 200, 201, 202, 205, 243, 285, 286, 287, 288, 289, 290, 295, 296, 297, 298, 299, 305, 306, 307, 308, 312, 313, 314, 315, 318, 319, 320, 322, 324, 329, 330, 331], [0.05243, 0.09809, 0.005046, 0.02969, 0.1303, 0.01618, 0.004402, 0.002193, 0.1098, 0.9222, 0.08845, 0.8813, 0.2999, 0.2623, 0.938, 0.1874, 0.05627, 0.01692, 0.04397, 0.05475, 0.006637, 0.1527, 0.1118, 0.9522, 0.9657, 0.9024, 0.7212, 0.3667, 0.2894, 0.01671, 0.1054, 0.2721, 0.6141, 0.7535, 0.9694, 0.1227, 0.2441, 0.05137, 0.01846, 0.004357, 0.05138, 0.1739, 0.05502, 0.1004, 0.5194, 0.03701, 0.004242, 0.06423, 0.009581, 0.06816, 0.1933, 0.09216, 0.01859, 0.08202, 0.02024, 0.007368, 0.137, 0.1163, 0.009732, 0.05518, 0.05226, 0.1926, 0.04921, 0.08401, 0.1751, 0.1336, 0.00144, 0.05077, 0.0172, 0.01752, 0.006785, 0.004437, 0.0613, 0.05858]): _vg.add([_i], _w, 'REPLACE')
_vg = ob_parrot_outline.vertex_groups.new(name='Bone.008')
for _i, _w in zip([105, 106, 107, 108, 109, 110, 111, 112, 113, 114, 115, 116, 117, 118, 119, 120, 121, 122, 123, 124, 125, 126, 127, 128, 129, 130, 131, 132, 162, 254, 256], [0.05063, 0.3051, 0.3603, 0.336, 0.5334, 0.1622, 0.4727, 0.5178, 0.5047, 0.5145, 0.5107, 0.09159, 0.2125, 0.6932, 0.1165, 0.691, 0.733, 0.06628, 0.8028, 0.1546, 0.0674, 0.01841, 0.1132, 0.3855, 0.3633, 0.3661, 0.2529, 0.04545, 0.04783, 0.3746, 0.3765]): _vg.add([_i], _w, 'REPLACE')
_vg = ob_parrot_outline.vertex_groups.new(name='Bone.010')
for _i, _w in zip([105, 106, 107, 108, 109, 110, 111, 112, 113, 114, 115, 117, 118, 124, 125, 126, 127, 128, 129, 130, 131, 132, 133, 134, 135, 136, 137, 138, 139, 254, 256], [0.9501, 0.6716, 0.6394, 0.6629, 0.4406, 0.8358, 0.5247, 0.4799, 0.493, 0.4833, 0.3793, 0.8602, 0.2183, 0.8645, 0.9378, 0.9709, 0.896, 0.6102, 0.6329, 0.63, 0.7458, 0.959, 0.9967, 1.001, 0.9962, 0.9998, 1.025, 1.025, 1.034, 0.6213, 0.6193]): _vg.add([_i], _w, 'REPLACE')
_m = ob_parrot_outline.modifiers.new('Armature', 'ARMATURE')
_m = ob_parrot_outline.modifiers.new('Armature.001', 'ARMATURE')
_m.object = ob_armature

# ---- collection membership
col_collection_1.objects.link(ob_armature)
col_collection_1.objects.link(ob_parrot)
col_collection_1.objects.link(ob_parrot_outline)

# ---- scene / render settings (as saved in the file)
scene.frame_start = 0; scene.frame_end = 120; scene.frame_set(0)
scene.render.engine = 'CYCLES'
scene.render.resolution_percentage = 50
scene.render.dither_intensity = 0.0
scene.cycles.use_denoising = False
scene.cycles.samples = 128
scene.cycles.sampling_pattern = 'TABULATED_SOBOL'
scene.cycles.use_adaptive_sampling = False
scene.cycles.use_light_tree = False
scene.cycles.blur_glossy = 0.0
scene.cycles.sample_clamp_indirect = 0.0
scene.view_settings.view_transform = 'Standard'
bpy.context.view_layer.update()

# ---- added for rendering (the .blend has no active camera and no usable light): camera, sun
cam_auto = bpy.data.cameras.new('AutoCamera')
cam_auto.lens = 50.0
cam_auto.sensor_width = 36.0
cam_auto.clip_end = 1000.0
ob_auto_camera = bpy.data.objects.new('AutoCamera', cam_auto)
scene.collection.objects.link(ob_auto_camera)
ob_auto_camera.location = (5.0602, -5.23058, 5.44871)
ob_auto_camera.rotation_euler = (1.09748, -7.21219e-08, 0.694738)
scene.camera = ob_auto_camera
light_auto_sun = bpy.data.lights.new('AutoSun', 'SUN')
light_auto_sun.energy = 3.0
light_auto_sun.angle = 0.0523599
ob_auto_sun = bpy.data.objects.new('AutoSun', light_auto_sun)
scene.collection.objects.link(ob_auto_sun)
ob_auto_sun.rotation_euler = (0.872665, 0.174533, 0.523599)
bpy.context.view_layer.update()
